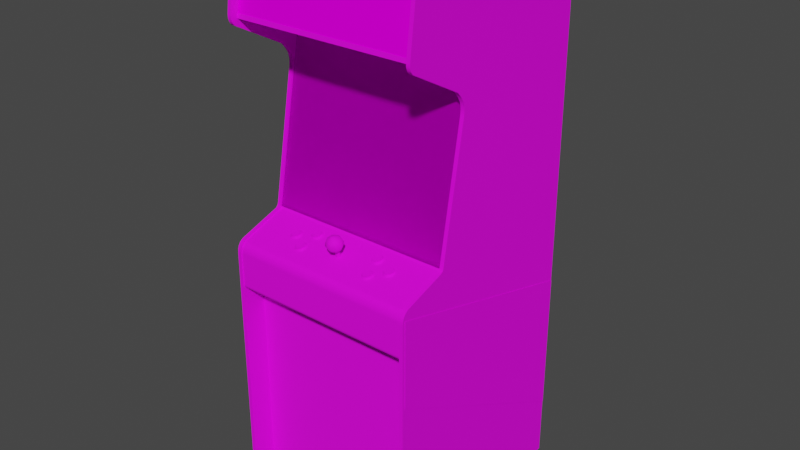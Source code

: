 # Source: sinistar.blend  (saved by Blender 2.93.20; exported with 4.5.12 LTS)
import bpy
from mathutils import Matrix  # noqa: F401  (used for matrix-valued properties, if any)

bpy.ops.wm.read_factory_settings(use_empty=True)
scene = bpy.context.scene
scene.name = 'Scene'

# ---- images (referenced by path relative to the original .blend; pixels are not part of the script)
import os
ASSET_DIR = os.environ.get("B2B_ASSET_DIR", "")  # directory of the original .blend (textures are referenced by path, not embedded)
HERE = os.path.dirname(os.path.abspath(__file__))  # packed textures are extracted next to this script under _unpacked/

def load_image(name, relpath, width, height, colorspace="sRGB"):
    """Load a texture the original file referenced (path relative to the .blend, or extracted next to this script)."""
    p = next((c for c in (os.path.join(HERE, relpath), os.path.join(ASSET_DIR, relpath)) if relpath and os.path.exists(c)), "")
    if p:
        img = bpy.data.images.load(p, check_existing=True)
        img.name = name
    else:  # same state as the original file: an image datablock whose file is absent (Cycles renders it pink)
        img = bpy.data.images.new(name, width, height)
        img.source = "FILE"
        img.filepath = "//" + (relpath or name)
    img.colorspace_settings.name = colorspace
    return img
img_sinistarmarqueemap_tiff = load_image('sinistarmarqueemap.TIFF', 'sinistarmarqueemap.TIFF', 1024, 1024, 'sRGB')
img_sinistarglassa_tiff = load_image('sinistarglassa.TIFF', 'sinistarglassa.TIFF', 1024, 1024, 'sRGB')
img_sinistarbezelmap_tiff = load_image('sinistarbezelmap.TIFF', 'sinistarbezelmap.TIFF', 1024, 1024, 'sRGB')
img_sinistartexturemap_tiff = load_image('sinistartexturemap.TIFF', 'sinistartexturemap.TIFF', 1024, 1024, 'sRGB')

# ---- materials (node trees are filled in below, after node groups)
mat_sinistarmarquee = bpy.data.materials.new('sinistarmarquee')
mat_sinistarmarquee.use_transparent_shadow = False
mat_sinistarmarquee.roughness = 0.8807
mat_sinistarmarquee.specular_intensity = 0.0
mat_sinistarglass = bpy.data.materials.new('sinistarglass')
mat_sinistarglass.use_transparent_shadow = False
mat_sinistarglass.roughness = 0.8807
mat_sinistarglass.specular_intensity = 0.0
mat_sinistarbezel = bpy.data.materials.new('sinistarbezel')
mat_sinistarbezel.use_transparent_shadow = False
mat_sinistarbezel.roughness = 0.8807
mat_sinistarbezel.specular_intensity = 0.0
mat_sinistartexture = bpy.data.materials.new('sinistartexture')
mat_sinistartexture.use_transparent_shadow = False
mat_sinistartexture.roughness = 0.8539
mat_sinistartexture.specular_intensity = 0.1765

# ---- node groups
ng_auto_smooth = bpy.data.node_groups.new('Auto Smooth', 'GeometryNodeTree')
_s = ng_auto_smooth.interface.new_socket(name='Geometry', in_out='OUTPUT', socket_type='NodeSocketGeometry')
_s = ng_auto_smooth.interface.new_socket(name='Geometry', in_out='INPUT', socket_type='NodeSocketGeometry')
_s = ng_auto_smooth.interface.new_socket(name='Angle', in_out='INPUT', socket_type='NodeSocketFloat')
_s.subtype = 'ANGLE'
_s.min_value = 0.0
_s.max_value = 3.142
ng_auto_smooth.is_modifier = True
_N = ng_auto_smooth.nodes; _L = ng_auto_smooth.links
n0 = _N.new('NodeGroupOutput'); n0.name = 'Group Output'; n0.location = (480, -100)
n1 = _N.new('NodeGroupInput'); n1.name = 'Group Input'; n1.location = (-420, -300)
n2 = _N.new('NodeGroupInput'); n2.name = 'Group Input.001'; n2.location = (-60, -100)
n3 = _N.new('GeometryNodeSetShadeSmooth'); n3.name = 'Set Shade Smooth'; n3.location = (120, -100)
n3.domain = 'EDGE'
n4 = _N.new('GeometryNodeSetShadeSmooth'); n4.name = 'Set Shade Smooth.001'; n4.location = (300, -100)
n5 = _N.new('GeometryNodeInputMeshEdgeAngle'); n5.name = 'Edge Angle'; n5.location = (-420, -220)
n6 = _N.new('GeometryNodeInputEdgeSmooth'); n6.name = 'Is Edge Smooth'; n6.location = (-60, -160)
n7 = _N.new('GeometryNodeInputShadeSmooth'); n7.name = 'Is Face Smooth'; n7.location = (-240, -340)
n8 = _N.new('FunctionNodeBooleanMath'); n8.name = 'Boolean Math'; n8.location = (-60, -220)
n9 = _N.new('FunctionNodeCompare'); n9.name = 'Compare'; n9.location = (-240, -180)
n9.operation = 'LESS_EQUAL'
_L.new(n5.outputs[0], n9.inputs[0])
_L.new(n4.outputs[0], n0.inputs[0])
_L.new(n1.outputs[1], n9.inputs[1])
_L.new(n9.outputs[0], n8.inputs[0])
_L.new(n7.outputs[0], n8.inputs[1])
_L.new(n2.outputs[0], n3.inputs[0])
_L.new(n6.outputs[0], n3.inputs[1])
_L.new(n3.outputs[0], n4.inputs[0])
_L.new(n8.outputs[0], n3.inputs[2])
n0.is_active_output = True

# ---- material node trees
mat_sinistarmarquee.use_nodes = True; mat_sinistarmarquee.node_tree.nodes.clear()
_N = mat_sinistarmarquee.node_tree.nodes; _L = mat_sinistarmarquee.node_tree.links
n0 = _N.new('ShaderNodeBsdfPrincipled'); n0.name = 'Principled BSDF'; n0.location = (10, 300)
n0.distribution = 'GGX'
n0.subsurface_method = 'BURLEY'
n0.inputs[2].default_value = 0.8807
n0.inputs[3].default_value = 1.45
n0.inputs[13].default_value = 0.0
n0.inputs[27].default_value = (0.0, 0.0, 0.0, 1.0)
n0.inputs[28].default_value = 1.0
n1 = _N.new('ShaderNodeOutputMaterial'); n1.name = 'Material Output'; n1.location = (300, 300)
n2 = _N.new('ShaderNodeTexImage'); n2.name = 'Image Texture'; n2.location = (-300, 600)
n2.image = img_sinistarmarqueemap_tiff
_L.new(n0.outputs[0], n1.inputs[0])
_L.new(n2.outputs[0], n0.inputs[0])
n1.is_active_output = True
mat_sinistarglass.use_nodes = True; mat_sinistarglass.node_tree.nodes.clear()
_N = mat_sinistarglass.node_tree.nodes; _L = mat_sinistarglass.node_tree.links
n0 = _N.new('ShaderNodeBsdfPrincipled'); n0.name = 'Principled BSDF'; n0.location = (10, 300)
n0.distribution = 'GGX'
n0.subsurface_method = 'BURLEY'
n0.inputs[2].default_value = 0.8807
n0.inputs[3].default_value = 1.45
n0.inputs[4].default_value = 0.3
n0.inputs[13].default_value = 0.0
n0.inputs[27].default_value = (0.0, 0.0, 0.0, 1.0)
n0.inputs[28].default_value = 1.0
n1 = _N.new('ShaderNodeOutputMaterial'); n1.name = 'Material Output'; n1.location = (300, 300)
n2 = _N.new('ShaderNodeTexImage'); n2.name = 'Image Texture'; n2.location = (-300, 600)
n2.image = img_sinistarglassa_tiff
_L.new(n0.outputs[0], n1.inputs[0])
_L.new(n2.outputs[0], n0.inputs[0])
n1.is_active_output = True
mat_sinistarbezel.use_nodes = True; mat_sinistarbezel.node_tree.nodes.clear()
_N = mat_sinistarbezel.node_tree.nodes; _L = mat_sinistarbezel.node_tree.links
n0 = _N.new('ShaderNodeBsdfPrincipled'); n0.name = 'Principled BSDF'; n0.location = (10, 300)
n0.distribution = 'GGX'
n0.subsurface_method = 'BURLEY'
n0.inputs[2].default_value = 0.8807
n0.inputs[3].default_value = 1.45
n0.inputs[13].default_value = 0.0
n0.inputs[27].default_value = (0.0, 0.0, 0.0, 1.0)
n0.inputs[28].default_value = 1.0
n1 = _N.new('ShaderNodeOutputMaterial'); n1.name = 'Material Output'; n1.location = (300, 300)
n2 = _N.new('ShaderNodeTexImage'); n2.name = 'Image Texture'; n2.location = (-300, 600)
n2.image = img_sinistarbezelmap_tiff
_L.new(n0.outputs[0], n1.inputs[0])
_L.new(n2.outputs[0], n0.inputs[0])
n1.is_active_output = True
mat_sinistartexture.use_nodes = True; mat_sinistartexture.node_tree.nodes.clear()
_N = mat_sinistartexture.node_tree.nodes; _L = mat_sinistartexture.node_tree.links
n0 = _N.new('ShaderNodeBsdfPrincipled'); n0.name = 'Principled BSDF'; n0.location = (10, 300)
n0.distribution = 'GGX'
n0.subsurface_method = 'BURLEY'
n0.inputs[2].default_value = 0.8539
n0.inputs[3].default_value = 1.45
n0.inputs[13].default_value = 0.1765
n0.inputs[27].default_value = (0.0, 0.0, 0.0, 1.0)
n0.inputs[28].default_value = 1.0
n1 = _N.new('ShaderNodeOutputMaterial'); n1.name = 'Material Output'; n1.location = (300, 300)
n2 = _N.new('ShaderNodeTexImage'); n2.name = 'Image Texture'; n2.location = (-300, 600)
n2.image = img_sinistartexturemap_tiff
_L.new(n0.outputs[0], n1.inputs[0])
_L.new(n2.outputs[0], n0.inputs[0])
n1.is_active_output = True

# ---- world
world_world = bpy.data.worlds.new('World'); scene.world = world_world
world_world.use_nodes = True; world_world.node_tree.nodes.clear()
_N = world_world.node_tree.nodes; _L = world_world.node_tree.links
n0 = _N.new('ShaderNodeOutputWorld'); n0.name = 'World Output'; n0.location = (300, 300)
n1 = _N.new('ShaderNodeBackground'); n1.name = 'Background'; n1.location = (10, 300)
n1.inputs[0].default_value = (0.05088, 0.05088, 0.05088, 1.0)
_L.new(n1.outputs[0], n0.inputs[0])
n0.is_active_output = True
world_world.color = (0.05088, 0.05088, 0.05088)
world_world.use_sun_shadow = False
world_world.sun_shadow_jitter_overblur = 0.0

# ---- meshes
me_sinistar = bpy.data.meshes.new('sinistar')
me_sinistar.from_pydata([(-0.02298, 0.606, 0.002061), (-0.02298, 0.5902, 0.004184), (0.0216, 0.606, 0.002061), (-0.003573, 0.1596, -0.1144), (-0.1, 0.1578, -0.1171), (-0.09879, 0.01072, -0.09346), (-0.003573, 0.01011, -0.09134), (-0.003573, 0.3021, -0.1474), (0.09165, 0.2994, -0.1487), (0.09165, 0.01072, -0.09346), (0.09286, 0.1578, -0.1171), (-0.09879, 0.2994, -0.1487), (0.1493, 0.2943, -0.1502), (0.08922, 0.3837, -0.1693), (-0.09637, -0.07935, -0.08073), (-0.003573, 0.388, -0.1693), (-0.003573, -0.08238, -0.07921), (0.08922, -0.07935, -0.08073), (-0.1488, 0.3716, -0.1678), (-0.1564, 0.2943, -0.1502), (0.1493, 0.01284, -0.09619), (-0.1588, 0.1554, -0.1205), (0.1417, 0.3716, -0.1678), (-0.09637, 0.3837, -0.1693), (-0.003573, 0.3877, -0.1696), (0.08922, 0.3834, -0.1696), (0.1517, 0.1554, -0.1205), (0.1517, 0.1551, -0.1211), (0.1493, 0.01254, -0.0965), (-0.1564, 0.01284, -0.09619), (-0.1588, 0.1551, -0.1211), (-0.1564, 0.294, -0.1505), (-0.003573, -0.08268, -0.07951), (-0.09637, -0.07935, -0.08103), (-0.09637, 0.3834, -0.1696), (-0.1488, 0.3716, -0.1681), (0.1493, 0.294, -0.1505), (-0.1488, -0.06843, -0.08376), (0.1417, -0.06813, -0.08346), (0.08922, -0.07935, -0.08103), (-0.1564, 0.01254, -0.0965), (-0.1488, -0.06813, -0.08346), (0.1417, 0.3716, -0.1681), (0.1417, -0.06843, -0.08376), (-0.3011, 0.4374, -0.155), (-0.3011, -0.1233, -0.0504), (0.2991, -0.1233, -0.0504), (0.2991, 0.4374, -0.155), (-0.3011, 0.4374, -0.1596), (-0.3011, -0.1233, -0.05495), (0.2991, -0.1233, -0.05495), (0.2991, 0.4374, -0.1596), (0.007041, -0.08087, 0.0433), (0.00977, -0.08299, 0.04997), (-0.007212, -0.08087, 0.0433), (-0.0002372, -0.07996, 0.04057), (0.01098, -0.08905, 0.05968), (-0.0002372, -0.1021, 0.06938), (-0.01024, -0.08299, 0.04997), (0.003402, -0.08087, 0.05058), (0.002189, -0.08177, 0.05301), (0.004615, -0.08329, 0.05483), (-0.0002372, -0.08602, 0.05938), (-0.002663, -0.08177, 0.05301), (-0.0002372, -0.08208, 0.05392), (0.002189, -0.08026, 0.04846), (-0.0002372, -0.07996, 0.04725), (-0.002663, -0.08026, 0.04846), (-0.003573, -0.08087, 0.05058), (-0.0002372, -0.08026, 0.05088), (-0.01843, -0.08754, 0.04846), (-0.0002372, -0.1133, 0.06847), (0.01826, -0.117, 0.05816), (0.3088, 0.589, -0.6026), (-0.3135, -1.047, -0.6026), (-0.3135, -0.1197, -0.04494), (-0.3135, 0.589, -0.6026), (-0.3011, -1.041, -0.5853), (-0.3011, 0.5711, -0.5853), (0.2991, 0.5711, -0.5853), (-0.3135, -1.047, 0.1209), (-0.3011, -1.047, 0.1209), (0.3088, -1.047, 0.1209), (0.2991, -1.041, -0.5853), (0.2991, -0.2686, -0.01826), (0.2991, 0.5857, -0.4598), (-0.3011, 0.5857, -0.4598), (-0.3011, -0.2686, -0.01826), (0.2991, -1.049, 0.0433), (0.2991, -0.3262, 0.0433), (-0.3011, -0.3262, 0.0433), (-0.3011, -1.049, 0.0433), (-0.3011, 0.3364, -0.1192), (-0.3011, -0.1124, -0.04828), (-0.3135, 0.7312, 0.05119), (0.2991, 0.7052, 0.03997), (0.2963, 0.3701, -0.09377), (-0.3135, 0.3701, -0.09377), (-0.3135, 0.4641, 0.08303), (-0.3011, 0.3701, -0.09377), (0.3106, -0.479, 0.1121), (0.3106, -0.8511, -0.6017), (0.3106, -0.392, -0.6017), (-0.3011, 0.7052, 0.03997), (-0.3011, -0.2085, 0.1173), (-0.3014, 0.4247, -0.2157), (0.2988, 0.4247, -0.2157), (0.2988, 0.4826, 0.07333), (0.3106, -0.2, 0.1121), (0.3088, -0.1245, -0.03827), (0.3088, -0.1697, 0.0985), (-0.3011, -0.1245, -0.03827), (-0.3135, -0.1697, 0.0985), (0.02706, -0.1048, 0.0427), (0.01856, -0.106, 0.0621), (-0.0245, -0.09451, 0.04634), (-0.01722, -0.08905, 0.02996), (-0.3011, -0.1242, -0.0504), (-0.3011, -0.1737, 0.09789), (0.2991, -0.1737, 0.09789), (0.2991, -0.1242, -0.0504), (0.2991, -0.3271, -0.02735), (-0.3011, -0.3271, -0.02735), (0.1362, -0.1527, 0.05786), (0.1135, -0.1488, 0.04543), (-0.1121, -0.1276, -0.01917), (-0.0002372, -0.1224, 0.0618), (-0.0002372, -0.1203, 0.02238), (-0.0002372, -0.1079, 0.01692), (0.1232, -0.1342, 0.001151), (0.1156, -0.1276, -0.01917), (-0.1385, -0.1488, 0.04543), (-0.1328, -0.1536, 0.06089), (-0.007212, -0.08511, 0.05665), (-0.1873, -0.1382, 0.01298), (0.1869, -0.1397, 0.01722), (0.176, -0.1355, 0.00479), (-0.0002372, -0.09603, 0.01722), (-0.01934, -0.09876, 0.0245), (0.1614, -0.1382, 0.01298), (-0.02723, -0.1048, 0.0427), (0.1411, -0.1606, 0.05968), (0.1444, -0.1588, 0.05422), (0.1383, -0.1549, 0.05301), (-0.1109, -0.1527, 0.03542), (-0.1161, -0.1512, 0.03148), (-0.1194, -0.15, 0.03784), (-0.1394, -0.1533, 0.04876), (-0.1385, -0.1521, 0.04452), (-0.1446, -0.1546, 0.04118), (0.02433, -0.09451, 0.04634), (-0.0002372, -0.08693, 0.02299), (0.01705, -0.08905, 0.02996), (0.1007, -0.13, -0.01128), (0.1065, -0.1351, 0.004184), (-0.01722, -0.09997, 0.06241), (0.2963, 0.589, -0.6026), (0.3088, 0.4956, 0.09455), (0.3088, 0.7194, 0.06726), (0.2963, 0.7194, 0.06726), (-0.3011, 0.4956, 0.09455), (-0.3011, 0.7194, 0.06726), (-0.1852, -0.1458, 0.0242), (-0.1873, -0.1445, 0.02056), (-0.1937, -0.1485, 0.02147), (0.1192, -0.15, 0.03784), (0.1235, -0.1494, 0.03633), (0.1226, -0.1506, 0.02905), (0.1411, -0.1527, 0.03542), (0.1359, -0.1512, 0.03148), (0.1326, -0.15, 0.03784), (0.3088, 0.3537, -0.1083), (0.2963, 0.3537, -0.1083), (0.155, -0.1485, 0.02147), (0.1587, -0.1503, 0.02723), (0.1635, -0.1458, 0.0242), (0.1835, -0.1518, 0.03148), (0.189, -0.1503, 0.02723), (0.1838, -0.1458, 0.0242), (-0.1294, -0.1506, 0.02905), (-0.1361, -0.1512, 0.03148), (-0.1328, -0.15, 0.03784), (-0.02359, -0.1151, 0.03936), (-0.01449, -0.1248, 0.03603), (-0.01024, -0.1218, 0.02632), (0.1362, -0.1561, 0.05695), (0.1226, -0.163, 0.06605), (0.1293, -0.163, 0.06605), (0.1283, -0.1576, 0.0612), (-0.3135, 0.4956, 0.09455), (0.3088, 0.3701, -0.09377), (0.3088, -0.2094, 0.1203), (0.2963, -0.1697, 0.0985), (-0.3135, -0.2094, 0.1203), (-0.3011, -0.1697, 0.0985), (0.1805, -0.1394, 0.005397), (0.1838, -0.1403, 0.008126), (0.189, -0.1421, 0.002971), (0.1714, -0.1388, 0.003881), (0.176, -0.1388, 0.003881), (0.1772, -0.14, -0.003397), (-0.1785, -0.14, -0.003397), (-0.1849, -0.1409, -0.001275), (-0.1816, -0.1394, 0.005397), (-0.1682, -0.1394, 0.005397), (-0.1649, -0.1403, 0.008126), (-0.1597, -0.1421, 0.002971), (0.1614, -0.1445, 0.02056), (0.1638, -0.1409, -0.001275), (0.1587, -0.1421, 0.002971), (0.1635, -0.1403, 0.008126), (-0.1564, -0.1442, 0.008733), (-0.1597, -0.1503, 0.02723), (-0.1564, -0.1485, 0.02147), (-0.1625, -0.1445, 0.02056), (-0.3135, 0.3537, -0.1083), (0.3088, -0.1124, -0.04828), (0.3088, 0.2979, -0.1223), (0.01826, -0.08754, 0.04846), (-0.0002372, -0.0936, 0.06605), (0.01584, -0.09663, 0.06241), (-0.127, -0.1364, -0.003701), (-0.1276, -0.1348, -0.007946), (-0.1343, -0.1382, -0.009159), (-0.1243, -0.1327, -0.02523), (-0.1297, -0.1342, -0.02129), (-0.1246, -0.1321, -0.01613), (-0.005089, -0.1264, 0.04088), (-0.006909, -0.1248, 0.03603), (-0.006909, -0.1612, 0.0242), (0.006738, -0.1248, 0.03603), (0.006738, -0.1612, 0.0242), (0.004918, -0.1627, 0.02875), (-0.1849, -0.1518, 0.03148), (-0.1785, -0.1524, 0.0336), (-0.1773, -0.1473, 0.02875), (-0.1682, -0.1467, 0.02723), (-0.1728, -0.1473, 0.02875), (-0.1716, -0.1524, 0.0336), (-0.1294, -0.163, 0.06605), (-0.1228, -0.163, 0.06605), (-0.1237, -0.1576, 0.0612), (-0.1458, -0.1567, 0.04755), (-0.1446, -0.1588, 0.05422), (-0.1385, -0.1549, 0.05301), (0.1232, -0.1436, 0.007216), (0.1283, -0.1421, 0.002971), (0.1232, -0.1376, 0.0002416), (0.1108, -0.1391, 0.004487), (0.1065, -0.1385, 0.002971), (0.1032, -0.1436, 0.007216), (-0.01661, -0.1203, 0.05513), (-0.01934, -0.1106, 0.06089), (0.01644, -0.11, 0.02359), (0.02342, -0.1151, 0.03936), (0.01917, -0.09876, 0.0245), (0.1923, -0.1442, 0.008733), (0.1863, -0.1445, 0.02056), (-0.1127, -0.1533, 0.04876), (-0.1137, -0.1549, 0.05301), (-0.1073, -0.1588, 0.05422), (-0.1194, -0.157, 0.05968), (0.1062, -0.1567, 0.04755), (0.1074, -0.1588, 0.05422), (0.1135, -0.1549, 0.05301), (0.1156, -0.1561, 0.05695), (-0.3011, -1.047, -0.6026), (0.3088, -1.047, -0.6026), (0.2963, -1.047, -0.6026), (-0.1209, -0.1312, -0.01886), (-0.1167, -0.1309, -0.02038), (-0.1179, -0.1321, -0.02766), (-0.0991, -0.1342, -0.02129), (-0.1046, -0.1327, -0.02523), (-0.1079, -0.1312, -0.01886), (-0.09576, -0.1403, -0.002488), (-0.09455, -0.1382, -0.009159), (-0.1012, -0.1348, -0.007946), (-0.1043, -0.1321, -0.01613), (-0.1018, -0.1336, -0.01219), (-0.09576, -0.1361, -0.01553), (0.1165, -0.1321, -0.02766), (0.1098, -0.1321, -0.02766), (0.1108, -0.1309, -0.02038), (0.1317, -0.1361, -0.01553), (0.1283, -0.1342, -0.02129), (0.1232, -0.1321, -0.01613), (0.1256, -0.1336, -0.01219), (0.1256, -0.1364, -0.003701), (-0.3135, -0.1124, -0.04828), (0.09984, -0.1348, -0.007946), (0.1007, -0.1336, -0.01219), (0.09438, -0.1361, -0.01553), (0.1029, -0.1321, -0.01613), (0.1065, -0.1312, -0.01886), (0.1032, -0.1327, -0.02523), (-0.1121, -0.1391, 0.004487), (-0.1167, -0.1391, 0.004487), (-0.1179, -0.1442, 0.009339), (-0.1331, -0.1403, -0.002488), (-0.1064, -0.1567, 0.04755), (-0.1158, -0.1509, 0.04057), (-0.1137, -0.1521, 0.04452), (-0.1073, -0.1546, 0.04118), (0.09802, -0.1421, 0.002971), (0.09347, -0.1382, -0.009159), (-0.01661, -0.11, 0.02359), (-0.1937, -0.1442, 0.008733), (-0.1949, -0.1464, 0.0151), (-0.1883, -0.143, 0.01631), (-0.1852, -0.1403, 0.008126), (-0.3011, 0.589, -0.6026), (-0.1285, -0.1494, 0.03633), (0.1159, -0.1512, 0.03148), (0.1108, -0.1527, 0.03542), (0.1156, -0.1509, 0.04057), (0.1135, -0.1521, 0.04452), (-0.1018, -0.1364, -0.003701), (-0.1043, -0.1376, 0.0002416), (-0.0991, -0.1421, 0.002971), (-0.1109, -0.1442, 0.009339), (0.1326, -0.157, 0.05968), (0.1283, -0.1543, 0.06241), (0.1835, -0.1409, -0.001275), (0.1638, -0.1518, 0.03148), (0.1702, -0.1524, 0.0336), (0.1714, -0.1473, 0.02875), (0.1362, -0.1509, 0.04057), (0.1383, -0.1521, 0.04452), (0.1444, -0.1546, 0.04118), (0.1393, -0.15, 0.04997), (-0.3014, 0.4965, 0.07151), (-0.3014, 0.4826, 0.07333), (0.2988, 0.4965, 0.07151), (-0.01024, -0.1282, 0.04573), (-0.3011, 0.6918, 0.04239), (0.2991, 0.6918, 0.04239), (-0.1616, -0.143, 0.01631), (-0.1616, -0.1397, 0.01722), (0.176, -0.1473, 0.02875), (0.1614, -0.1415, 0.01177), (0.1614, -0.1412, 0.02177), (-0.3011, -0.197, 0.1191), (-0.3011, -0.1861, 0.1152), (-0.3135, -0.1861, 0.1152), (0.3088, -0.1861, 0.1152), (0.3088, -0.197, 0.1191), (0.2963, -0.1861, 0.1152), (-0.1361, -0.1561, 0.05695), (-0.1328, -0.157, 0.05968), (-0.1728, -0.1436, 0.02966), (-0.127, -0.1336, -0.01219), (-0.127, -0.133, -0.002488), (-0.3011, 0.3537, -0.1083), (-0.3135, 0.3364, -0.1192), (-0.3135, 0.3161, -0.1235), (-0.3011, 0.3161, -0.1235), (0.3088, 0.7297, 0.06271), (0.2963, 0.4956, 0.09455), (0.01371, -0.1248, 0.05088), (-0.3135, 0.7315, 0.05725), (-0.3135, 0.7194, 0.06726), (-0.1773, -0.1388, 0.003881), (-0.1728, -0.1388, 0.003881), (-0.1716, -0.14, -0.003397), (-0.1816, -0.1361, 0.006307), (-0.3011, 0.4695, 0.08818), (-0.3011, 0.4641, 0.08303), (0.3088, 0.4695, 0.08818), (0.3088, 0.4641, 0.08303), (-0.3011, 0.7249, 0.06635), (-0.3135, 0.7297, 0.06271), (0.3088, 0.4759, 0.09182), (-0.3135, 0.485, 0.09455), (-0.3135, 0.4759, 0.09182), (0.2991, -0.1885, 0.1127), (-0.3011, -0.1809, 0.107), (-0.3135, -0.177, 0.1088), (-0.0002372, -0.1633, 0.03057), (-0.0002372, -0.1273, 0.0427), (0.004918, -0.1264, 0.04088), (-0.0002372, -0.1227, 0.02966), (-0.0002372, -0.1591, 0.01753), (0.004918, -0.1597, 0.01935), (0.1192, -0.1536, 0.06089), (0.1192, -0.157, 0.05968), (-0.1328, -0.1464, 0.03906), (-0.1237, -0.1461, 0.03754), (0.2991, -0.3262, 0.11), (-0.3011, -0.3226, 0.1146), (-0.1127, -0.15, 0.04997), (-0.1158, -0.1473, 0.04179), (0.1156, -0.1309, -0.02038), (0.1199, -0.1312, -0.01886), (0.1232, -0.1327, -0.02523), (0.1635, -0.137, 0.009339), (0.1672, -0.1394, 0.005397), (0.1362, -0.1473, 0.04179), (0.1383, -0.1488, 0.04543), (0.1393, -0.1533, 0.04876), (-0.1412, -0.1606, 0.05968), (-0.1361, -0.1621, 0.06392), (-0.1649, -0.1409, -0.001275), (0.1293, -0.1506, 0.02905), (0.1317, -0.1403, -0.002488), (0.1329, -0.1382, -0.009159), (0.1265, -0.1348, -0.007946), (-0.1901, -0.1503, 0.02723), (-0.1161, -0.1621, 0.06392), (-0.1109, -0.1606, 0.05968), (-0.1158, -0.1561, 0.05695), (-0.1046, -0.1436, 0.007216), (0.1923, -0.1485, 0.02147), (0.1935, -0.1464, 0.0151), (0.1869, -0.143, 0.01631), (-0.1649, -0.1518, 0.03148), (0.1108, -0.1606, 0.05968), (0.1159, -0.1621, 0.06392), (-0.1412, -0.1527, 0.03542), (-0.1297, -0.1421, 0.002971), (-0.1243, -0.1436, 0.007216), (-0.1209, -0.1385, 0.002971), (-0.1109, -0.1321, -0.02766), (0.1456, -0.1567, 0.04755), (0.09802, -0.1342, -0.02129), (0.155, -0.1442, 0.008733), (0.1538, -0.1464, 0.0151), (0.1605, -0.143, 0.01631), (0.1098, -0.1442, 0.009339), (0.1165, -0.1442, 0.009339), (0.1156, -0.1391, 0.004487), (0.1805, -0.1361, 0.006307), (0.1863, -0.1412, 0.02177), (0.1108, -0.1358, 0.0057), (-0.1194, -0.1536, 0.06089), (-0.1158, -0.1527, 0.05786), (-0.3011, -0.3174, 0.1167), (0.2991, -0.3226, 0.1146), (0.2963, -1.047, 0.1209), (0.2991, -0.1809, 0.107), (-0.1121, -0.1309, -0.02038), (-0.3008, -0.1185, -0.0507), (-0.3008, -0.1233, -0.04889), (0.2991, -0.1185, -0.0507), (0.01007, -0.1218, 0.02632), (-0.1816, -0.1433, 0.02814), (-0.1816, -0.1467, 0.02723), (-0.1018, -0.133, -0.002488), (-0.1018, -0.13, -0.01128), (0.09984, -0.1315, -0.006733), (-0.1121, -0.1358, 0.0057), (-0.1167, -0.1358, 0.0057), (0.1192, -0.1464, 0.03906), (0.1235, -0.1461, 0.03754), (0.1283, -0.1461, 0.03754), (0.3088, 0.3161, -0.1235), (0.3088, 0.3364, -0.1192), (-0.127, -0.13, -0.01128), (-0.1394, -0.15, 0.04997), (-0.1361, -0.1473, 0.04179), (-0.1649, -0.1424, 0.02541), (0.176, -0.1436, 0.02966), (0.1672, -0.1433, 0.02814), (0.1635, -0.1424, 0.02541), (0.2963, -0.197, 0.1191), (0.1838, -0.1424, 0.02541), (0.2991, -0.1257, -0.04464), (0.2991, -0.1233, -0.04889), (-0.3008, -0.1257, -0.04464), (-0.1043, -0.1342, 0.001151), (-0.1079, -0.1351, 0.004184), (-0.1079, -0.1385, 0.002971), (-0.1682, -0.1361, 0.006307), (-0.1649, -0.137, 0.009339), (-0.1625, -0.1382, 0.01298), (-0.1137, -0.1488, 0.04543), (-0.1873, -0.1415, 0.01177), (-0.1237, -0.1494, 0.03633), (0.1283, -0.1494, 0.03633), (-0.1246, -0.1376, 0.0002416), (-0.1209, -0.1351, 0.004184), (0.1863, -0.1415, 0.01177), (0.1029, -0.1376, 0.0002416), (0.1007, -0.1364, -0.003701), (0.09438, -0.1403, -0.002488), (0.1029, -0.1342, 0.001151), (0.1199, -0.1385, 0.002971), (-0.1285, -0.1576, 0.0612), (0.1235, -0.1576, 0.0612), (-0.1276, -0.1315, -0.006733), (-0.0002372, -0.1294, 0.04967), (-0.1237, -0.1543, 0.06241), (0.1156, -0.1358, 0.0057), (0.1135, -0.1515, 0.05422), (-0.1012, -0.1315, -0.006733), (-0.1209, -0.1279, -0.01765), (0.1232, -0.1288, -0.01492), (0.1256, -0.13, -0.01128), (0.1265, -0.1315, -0.006733), (0.1838, -0.137, 0.009339), (0.1065, -0.1279, -0.01765), (0.1672, -0.1361, 0.006307), (-0.3011, 0.485, 0.09455), (-0.3011, 0.4759, 0.09182), (-0.01328, -0.08359, 0.03603), (-0.0002372, -0.08177, 0.03087), (0.0128, -0.08359, 0.03603), (0.1772, -0.1524, 0.0336), (0.1805, -0.1467, 0.02723), (-0.1552, -0.1464, 0.0151), (-0.1625, -0.1415, 0.01177), (-0.1901, -0.1421, 0.002971), (-0.1331, -0.1361, -0.01553), (0.1702, -0.14, -0.003397), (-0.1228, -0.1506, 0.02905), (0.1074, -0.1546, 0.04118), (0.1126, -0.1533, 0.04876), (0.1359, -0.1621, 0.06392), (-0.01328, -0.09178, 0.06089), (0.2991, -0.2085, 0.1173), (0.2991, -0.1985, 0.1158), (-0.3011, -0.1985, 0.1158), (-0.3135, -0.1245, -0.03827), (0.2963, -0.1197, -0.04494), (0.2963, -0.1245, -0.03827), (0.1672, -0.1467, 0.02723), (-0.1649, -0.1458, 0.0242), (0.2963, 0.4641, 0.08303), (-0.1361, -0.1509, 0.04057), (0.004918, -0.1233, 0.03148), (-0.005089, -0.1597, 0.01935), (-0.005089, -0.1233, 0.03148), (-0.005089, -0.1627, 0.02875), (0.2963, -0.1124, -0.04828), (0.2963, 0.7249, 0.06635), (0.2963, 0.7297, 0.06271), (0.2963, -0.177, 0.1088), (0.2963, 0.3364, -0.1192), (-0.3011, 0.7297, 0.06271), (0.3088, 0.7249, 0.06635), (0.3088, 0.7315, 0.05725), (-0.3011, -0.177, 0.1088), (0.3088, -0.177, 0.1088), (-0.3011, -0.3262, 0.11), (-0.3135, 0.2979, -0.1223), (-0.3011, 0.2979, -0.1223), (0.2963, 0.3161, -0.1235), (0.2963, 0.2979, -0.1223), (0.1235, -0.1543, 0.06241), (-0.1873, -0.1412, 0.02177), (-0.1773, -0.1436, 0.02966), (-0.1728, -0.1355, 0.00479), (0.1007, -0.133, -0.002488), (0.1199, -0.1279, -0.01765), (-0.1137, -0.1515, 0.05422), (-0.1246, -0.1342, 0.001151), (-0.1043, -0.1288, -0.01492), (-0.1385, -0.1515, 0.05422), (0.01007, -0.1282, 0.04573), (0.01432, -0.1248, 0.03603), (-0.3011, -0.1197, -0.04494), (0.3088, -0.1197, -0.04494), (-0.3011, -0.1885, 0.1127), (-0.3135, -0.197, 0.1191), (-0.3011, -0.2094, 0.1203), (0.2963, -0.2094, 0.1203), (0.3088, 0.485, 0.09455), (0.2963, 0.4759, 0.09182), (0.1805, -0.1433, 0.02814), (0.1326, -0.1536, 0.06089), (0.1199, -0.1351, 0.004184), (0.1126, -0.15, 0.04997), (0.1605, -0.1397, 0.01722), (0.1863, -0.1382, 0.01298), (0.1156, -0.1473, 0.04179), (0.1108, -0.1276, -0.01917), (0.1156, -0.1527, 0.05786), (-0.1625, -0.1412, 0.02177), (-0.1285, -0.1461, 0.03754), (-0.1773, -0.1355, 0.00479), (-0.1883, -0.1397, 0.01722), (-0.1246, -0.1288, -0.01492), (0.1029, -0.1288, -0.01492), (-0.1285, -0.1543, 0.06241), (0.1326, -0.1464, 0.03906), (-0.1194, -0.1464, 0.03906), (0.1714, -0.1355, 0.00479), (0.1256, -0.133, -0.002488), (-0.1852, -0.137, 0.009339), (-0.1682, -0.1433, 0.02814), (-0.1167, -0.1276, -0.01917), (0.1383, -0.1515, 0.05422), (0.1714, -0.1436, 0.02966), (-0.3011, -0.3271, 0.1046), (0.2991, -0.3271, 0.1046), (-0.1079, -0.1279, -0.01765), (-0.1361, -0.1527, 0.05786), (-0.1852, -0.1424, 0.02541), (0.2963, 0.7312, 0.05119), (0.2963, 0.7315, 0.05725), (-0.3135, 0.4695, 0.08818), (0.2963, 0.4695, 0.08818), (0.2963, 0.485, 0.09455), (0.2991, -0.3174, 0.1167), (0.2991, -0.3119, 0.1173), (-0.3011, -0.3119, 0.1173), (-0.3011, 0.7315, 0.05725), (-0.3011, 0.7312, 0.05119), (-0.3135, 0.7249, 0.06635), (0.3088, 0.7312, 0.05119), (-0.3008, 0.4935, 0.06999), (0.2994, 0.4935, 0.06999), (0.2994, 0.7027, 0.03966), (-0.3008, 0.7027, 0.03966)], [], [(0, 1, 2), (10, 3, 6, 9), (23, 15, 24, 34), (7, 11, 4, 3), (229, 532, 227, 228), (4, 21, 29, 5), (351, 222, 489, 457), (9, 6, 16, 17), (589, 350, 237, 236), (22, 13, 8, 12), (11, 19, 21, 4), (338, 577, 214, 337), (293, 291, 153, 582), (13, 15, 7, 8), (167, 313, 165, 166), (151, 116, 504, 505), (17, 38, 20, 9), (378, 232, 380, 379), (21, 19, 31, 30), (60, 59, 65, 69), (65, 66, 67, 69), (17, 16, 32), (33, 32, 16), (18, 23, 34), (15, 13, 25, 24), (29, 21, 30, 40), (40, 37, 41, 29), (19, 18, 35, 31), (16, 14, 33), (37, 33, 14), (38, 17, 39), (32, 39, 17), (26, 20, 28, 27), (42, 25, 13), (34, 35, 18), (14, 41, 37), (13, 22, 42), (39, 43, 38), (159, 358, 157, 158), (119, 120, 117, 118), (558, 559, 254, 359), (504, 70, 58, 54), (56, 218, 53), (219, 57, 220, 56), (218, 506, 52, 53), (59, 60, 61), (62, 61, 60), (63, 64, 69), (64, 60, 69), (67, 68, 69), (36, 42, 22, 12), (68, 63, 69), (20, 38, 43, 28), (267, 73, 561), (268, 523, 156), (74, 75, 76), (266, 311, 560), (388, 437, 389, 543), (74, 80, 193), (266, 564, 81), (268, 438, 565), (267, 191, 82), (50, 51, 48, 49), (79, 83, 77, 78), (73, 609, 456), (73, 217, 216), (533, 547, 156), (537, 598, 156), (311, 607, 92), (311, 545, 93), (289, 544, 76), (354, 94, 76), (607, 311, 76, 94), (96, 527, 598), (609, 369, 190), (97, 98, 94), (607, 367, 99), (490, 558, 359, 126), (521, 104, 519, 520), (161, 370, 608, 361), (267, 109, 110), (268, 192, 524), (266, 111, 194), (74, 112, 522), (518, 219, 62, 133), (152, 150, 113, 255), (375, 439, 376, 562), (111, 560, 75, 522), (206, 402, 204, 205), (129, 130, 153, 154), (72, 254, 113, 114), (150, 220, 114, 113), (129, 498, 130), (124, 384, 123, 454), (220, 150, 218, 56), (506, 505, 55, 52), (139, 462, 465, 136), (465, 135, 136), (252, 71, 57, 155), (175, 207, 173, 174), (435, 390, 387), (469, 480, 450), (421, 479, 419, 420), (315, 165, 313, 314), (328, 399, 423, 329), (72, 114, 71, 126), (116, 151, 137, 138), (200, 513, 198, 199), (505, 506, 152, 151), (252, 140, 182, 251), (520, 375, 562, 521), (194, 111, 522, 112), (535, 534, 539, 357), (612, 613, 610, 611), (187, 517, 321, 188), (181, 312, 179, 180), (146, 301, 144, 145), (609, 171, 456), (172, 96, 598), (607, 353, 92), (215, 97, 94), (164, 407, 162, 163), (291, 293, 424, 292), (145, 514, 477, 146), (334, 490, 126, 251), (559, 444, 253, 254), (140, 138, 306, 182), (594, 388, 543, 593), (439, 119, 118, 376), (343, 541, 377, 344), (46, 47, 44, 45), (189, 373, 502, 160), (191, 346, 464, 565), (399, 143, 142, 423), (364, 201, 362, 363), (396, 198, 513, 208), (250, 428, 248, 249), (202, 511, 310, 203), (196, 481, 256, 197), (177, 412, 257, 178), (361, 189, 160, 161), (601, 527, 369, 368), (564, 342, 563, 193), (538, 606, 360, 371), (70, 518, 133, 58), (505, 504, 54, 55), (277, 317, 275, 276), (207, 427, 426, 173), (230, 380, 232, 231), (473, 474, 510, 205), (228, 531, 530, 229), (231, 383, 529, 230), (326, 525, 324, 325), (528, 181, 180, 418), (188, 488, 186, 187), (406, 288, 404, 405), (349, 348, 400, 401), (429, 245, 486, 430), (309, 476, 307, 308), (155, 115, 140, 252), (70, 504, 116, 115), (255, 137, 151, 152), (5, 29, 41, 14), (394, 281, 392, 393), (483, 290, 305, 484), (401, 239, 487, 349), (197, 323, 195, 196), (143, 185, 141, 142), (455, 456, 537, 546), (540, 609, 598, 599), (273, 422, 440, 274), (226, 269, 224, 225), (526, 236, 415, 212), (238, 415, 236, 237), (166, 478, 403, 167), (225, 512, 351, 226), (67, 66, 55, 54), (479, 221, 299, 419), (264, 516, 262, 263), (393, 286, 285, 394), (237, 235, 234, 238), (223, 299, 221, 222), (185, 321, 517, 141), (128, 253, 444, 127), (427, 340, 425, 426), (203, 362, 201, 202), (329, 168, 327, 328), (286, 287, 284, 285), (246, 404, 288, 247), (240, 408, 261, 241), (123, 384, 322), (510, 337, 509, 211), (170, 327, 168, 169), (314, 515, 316, 315), (330, 397, 454), (217, 455, 546, 547), (182, 306, 184, 183), (488, 188, 322, 548), (222, 351, 512, 223), (338, 473, 551), (298, 320, 296, 297), (476, 310, 511, 307), (139, 341, 462), (266, 343, 342), (565, 438, 82, 191), (267, 345, 346), (319, 275, 317, 318), (582, 500, 294, 293), (460, 445, 350), (339, 508, 568, 461), (280, 272, 278, 279), (457, 352, 480), (158, 539, 534, 159), (344, 563, 342, 343), (355, 354, 76), (461, 592, 326, 339), (546, 537, 156), (107, 333, 331, 332), (542, 110, 192, 536), (358, 159, 598), (254, 72, 359), (126, 359, 72), (289, 75, 560, 93), (189, 361, 94), (270, 440, 422, 271), (551, 365, 134), (607, 366, 367), (235, 237, 350, 550), (609, 368, 369), (171, 190, 96, 172), (356, 92, 354, 355), (607, 161, 160), (297, 296, 450, 451), (609, 158, 157), (567, 602, 598), (382, 530, 531, 381), (374, 373, 94), (372, 566, 602, 567), (458, 131, 148, 147), (447, 469, 318, 317), (268, 536, 192), (541, 194, 112, 377), (74, 377, 112), (109, 561, 523, 524), (204, 363, 551, 472), (379, 227, 532, 378), (567, 601, 368, 372), (503, 502, 373, 374), (385, 488, 548, 384), (349, 487, 583, 132), (9, 20, 26, 10), (147, 244, 557, 458), (390, 391, 387), (294, 283, 282, 295), (125, 595, 274, 440), (3, 10, 8, 7), (10, 26, 12, 8), (213, 509, 337, 214), (210, 396, 208, 209), (241, 487, 239, 240), (205, 510, 211, 206), (295, 424, 293, 294), (325, 507, 339, 326), (385, 265, 416, 417), (249, 482, 304, 250), (446, 162, 407, 233), (318, 471, 411, 319), (274, 278, 272, 273), (516, 316, 515, 262), (199, 195, 323, 200), (71, 252, 251, 126), (499, 573, 481, 196), (596, 557, 244, 348), (470, 450, 296, 471), (569, 322, 188, 321), (591, 123, 185, 143), (56, 62, 219), (86, 87, 84, 85), (440, 270, 590, 125), (609, 73, 156, 598), (138, 140, 115, 116), (74, 76, 311, 266), (139, 395, 210, 340), (592, 462, 525, 326), (556, 448, 279, 278), (221, 479, 555, 352), (597, 549, 163, 162), (390, 554, 259, 258), (104, 605, 604, 519), (247, 288, 587, 129), (386, 578, 312, 181), (311, 92, 356), (73, 456, 455), (132, 596, 348, 349), (358, 602, 566, 157), (316, 516, 571, 124), (496, 497, 287, 286), (269, 226, 581, 495), (395, 501, 396, 210), (398, 330, 399, 328), (165, 315, 574, 452), (427, 207, 341, 572), (90, 91, 88, 89), (435, 434, 261, 410), (74, 563, 344), (268, 464, 347), (453, 454, 478, 166), (310, 476, 134, 588), (580, 134, 476, 309), (446, 235, 550, 445), (268, 156, 73, 267), (175, 525, 462, 463), (576, 493, 264, 265), (5, 6, 3, 4), (283, 294, 500, 575), (460, 589, 236, 526), (330, 591, 143, 399), (406, 287, 497, 498), (431, 499, 196, 195), (302, 301, 391, 475), (78, 103, 95, 79), (397, 398, 328, 327), (508, 339, 507, 176), (128, 306, 138, 137), (430, 248, 428, 429), (312, 477, 514, 179), (255, 113, 254, 253), (474, 338, 337, 510), (169, 403, 478, 170), (166, 165, 452, 453), (260, 300, 258, 259), (387, 585, 146, 477), (471, 318, 469, 470), (148, 528, 418, 149), (454, 584, 170, 478), (214, 526, 212, 213), (410, 259, 554, 435), (435, 387, 131, 132), (495, 590, 270, 269), (303, 144, 301, 302), (451, 480, 421, 297), (417, 186, 488, 385), (259, 410, 409, 260), (14, 16, 6, 5), (384, 576, 265, 385), (448, 494, 277, 279), (570, 492, 430, 486), (63, 68, 58, 133), (586, 136, 199, 198), (435, 132, 491), (129, 154, 492), (124, 493, 384), (352, 489, 222, 221), (469, 494, 125), (125, 495, 457), (278, 274, 595, 556), (498, 496, 130), (449, 153, 291, 290), (135, 499, 136), (457, 581, 226, 351), (130, 500, 153), (136, 501, 139), (609, 566, 372), (607, 502, 503), (183, 334, 251, 182), (150, 152, 506, 218), (115, 155, 518, 70), (114, 220, 57, 71), (127, 184, 306, 128), (267, 110, 542), (266, 194, 541), (219, 518, 155, 57), (363, 204, 402, 364), (243, 400, 348, 244), (302, 258, 300, 303), (279, 277, 276, 280), (413, 256, 481, 414), (283, 392, 281, 282), (287, 406, 405, 284), (410, 261, 408, 409), (371, 608, 370, 538), (53, 61, 56), (62, 56, 61), (74, 522, 75), (357, 540, 599, 535), (268, 524, 523), (491, 583, 487, 241), (98, 600, 94), (247, 486, 245, 246), (471, 296, 320, 411), (271, 224, 269, 270), (414, 257, 412, 413), (484, 304, 482, 483), (163, 309, 308, 164), (235, 446, 233, 234), (209, 425, 340, 210), (525, 175, 174, 324), (137, 255, 253, 128), (178, 508, 176, 177), (244, 147, 242, 243), (263, 416, 265, 264), (460, 551, 134, 445), (297, 421, 420, 298), (292, 305, 290, 291), (527, 601, 598), (19, 11, 23, 18), (457, 480, 469, 125), (149, 242, 147, 148), (311, 93, 560), (477, 312, 578, 387), (73, 216, 561), (442, 468, 466, 467), (607, 99, 353), (609, 190, 171), (608, 371, 360), (534, 535, 599), (268, 347, 536), (98, 97, 99, 367), (537, 172, 598), (354, 215, 94), (74, 344, 377), (467, 443, 441, 442), (606, 538, 370), (540, 357, 539), (266, 541, 343), (267, 542, 345), (577, 460, 526, 214), (317, 277, 494, 447), (485, 552, 483, 482), (321, 185, 123, 569), (124, 574, 315, 316), (135, 432, 257, 414), (475, 390, 258, 302), (432, 465, 178, 257), (205, 204, 472, 473), (346, 345, 347, 464), (544, 355, 76), (575, 130, 392, 283), (547, 546, 156), (600, 98, 367, 366), (215, 354, 92, 353), (384, 548, 322), (123, 330, 454), (501, 395, 139), (387, 386, 131), (193, 80, 81, 564), (134, 549, 445), (460, 338, 551), (353, 99, 97, 215), (445, 550, 350), (136, 431, 195, 199), (473, 472, 551), (465, 462, 461), (153, 552, 154), (386, 459, 131), (330, 398, 397), (496, 553, 130), (435, 554, 390), (352, 555, 480), (494, 556, 125), (286, 393, 553, 496), (454, 452, 124), (584, 397, 327, 170), (131, 557, 132), (60, 64, 62), (52, 55, 66, 65), (54, 58, 68, 67), (27, 36, 12, 26), (64, 63, 133, 62), (65, 59, 53, 52), (102, 108, 100, 101), (266, 560, 111), (267, 561, 109), (605, 436, 603, 604), (61, 53, 59), (311, 356, 545), (523, 533, 156), (73, 455, 217), (75, 289, 76), (131, 459, 528, 148), (345, 542, 536, 347), (501, 586, 198, 396), (433, 154, 249, 248), (15, 23, 11, 7), (572, 139, 340, 427), (585, 391, 301, 146), (463, 341, 207, 175), (130, 553, 393, 392), (94, 360, 606, 607), (573, 135, 414, 481), (445, 597, 162, 446), (290, 483, 552, 449), (129, 570, 486, 247), (465, 568, 508, 178), (549, 580, 309, 163), (437, 603, 436, 389), (480, 555, 479, 421), (154, 485, 482, 249), (498, 587, 288, 406), (493, 571, 516, 264), (588, 365, 203, 310), (434, 491, 241, 261), (362, 203, 365, 579), (336, 95, 103, 335), (74, 193, 563), (544, 289, 93, 545), (268, 565, 464), (547, 533, 216, 217), (607, 160, 502), (533, 523, 561, 216), (609, 157, 566), (545, 356, 355, 544), (607, 503, 366), (181, 528, 459, 386), (609, 372, 368), (374, 600, 366, 503), (465, 461, 568), (123, 322, 569), (338, 474, 473), (129, 492, 570), (341, 463, 462), (494, 448, 556), (124, 571, 493), (154, 433, 492), (435, 491, 434), (139, 572, 341), (135, 573, 499), (452, 574, 124), (130, 575, 500), (493, 576, 384), (460, 577, 338), (387, 578, 386), (469, 450, 470), (480, 451, 450), (551, 579, 365), (134, 580, 549), (390, 475, 391), (131, 458, 557), (552, 485, 154), (495, 581, 457), (469, 447, 494), (153, 449, 552), (500, 582, 153), (499, 431, 136), (498, 497, 496), (132, 583, 491), (457, 489, 352), (397, 584, 454), (391, 585, 387), (136, 586, 501), (129, 587, 498), (365, 588, 134), (460, 350, 589), (125, 590, 495), (123, 591, 330), (454, 453, 452), (462, 592, 461), (172, 537, 456, 171), (556, 595, 125), (557, 596, 132), (549, 597, 445), (465, 432, 135), (159, 599, 598), (593, 122, 121, 594), (600, 374, 94), (601, 567, 598), (266, 342, 564), (602, 358, 598), (267, 346, 191), (373, 189, 94), (110, 109, 524, 192), (607, 606, 161), (579, 551, 363, 362), (361, 608, 360), (527, 96, 190, 369), (159, 534, 599), (106, 107, 332, 105), (540, 539, 158), (361, 360, 94), (609, 540, 158), (606, 370, 161), (381, 529, 383, 382), (492, 433, 248, 430)])
me_sinistar.polygons.foreach_set('use_smooth', [True] * 583)
me_sinistar.polygons.foreach_set('material_index', [0, 0, 0, 0, 3, 0, 3, 0, 3, 0, 0, 3, 3, 0, 3, 3, 0, 3, 0, 3, 3, 0, 0, 0, 0, 0, 0, 0, 0, 0, 0, 0, 0, 0, 0, 0, 0, 0, 3, 3, 3, 3, 3, 3, 3, 3, 3, 3, 3, 3, 0, 3, 0, 3, 3, 3, 3, 3, 3, 3, 3, 3, 2, 3, 3, 3, 3, 3, 3, 3, 3, 3, 3, 3, 3, 3, 3, 3, 3, 3, 3, 3, 3, 3, 3, 3, 3, 3, 3, 3, 3, 3, 3, 3, 3, 3, 3, 3, 3, 3, 3, 3, 3, 3, 3, 3, 3, 3, 3, 3, 3, 3, 3, 0, 3, 3, 3, 3, 3, 3, 3, 3, 3, 3, 3, 3, 3, 3, 3, 3, 1, 3, 3, 3, 3, 3, 3, 3, 3, 3, 3, 3, 3, 3, 3, 3, 3, 3, 3, 3, 3, 3, 3, 3, 3, 3, 3, 3, 3, 3, 3, 3, 0, 3, 3, 3, 3, 3, 3, 3, 3, 3, 3, 3, 3, 3, 3, 3, 3, 3, 3, 3, 3, 3, 3, 3, 3, 3, 3, 3, 3, 3, 3, 3, 3, 3, 3, 3, 3, 3, 3, 3, 3, 3, 3, 3, 3, 3, 3, 3, 3, 3, 3, 3, 3, 3, 3, 3, 3, 3, 3, 3, 3, 3, 3, 3, 3, 3, 3, 3, 3, 3, 3, 3, 3, 3, 3, 3, 3, 3, 3, 3, 3, 3, 3, 3, 3, 3, 3, 3, 0, 3, 3, 3, 3, 0, 0, 3, 3, 3, 3, 3, 3, 3, 3, 3, 3, 3, 3, 3, 3, 3, 3, 3, 3, 3, 3, 3, 3, 3, 3, 3, 3, 3, 3, 3, 3, 3, 3, 3, 3, 3, 3, 3, 3, 3, 3, 3, 3, 3, 3, 3, 3, 3, 3, 3, 3, 3, 3, 3, 3, 3, 3, 0, 3, 3, 3, 3, 3, 3, 3, 3, 3, 3, 3, 3, 3, 3, 3, 3, 3, 3, 3, 3, 3, 3, 3, 3, 3, 3, 3, 3, 3, 0, 3, 3, 3, 3, 3, 3, 3, 3, 3, 3, 3, 3, 3, 3, 3, 3, 3, 3, 3, 3, 3, 3, 3, 3, 3, 3, 3, 3, 3, 3, 3, 3, 3, 3, 3, 3, 3, 3, 3, 3, 3, 3, 3, 3, 3, 3, 3, 3, 3, 3, 3, 3, 3, 3, 3, 3, 3, 3, 3, 3, 3, 0, 3, 3, 3, 3, 3, 3, 3, 3, 3, 3, 3, 3, 3, 3, 3, 3, 3, 3, 3, 3, 3, 3, 3, 3, 3, 3, 3, 3, 3, 3, 3, 3, 3, 3, 3, 3, 3, 3, 3, 3, 3, 3, 3, 3, 3, 3, 3, 3, 3, 3, 3, 3, 3, 3, 3, 3, 3, 3, 3, 3, 3, 0, 3, 3, 3, 3, 3, 3, 3, 3, 3, 3, 3, 3, 3, 3, 3, 0, 3, 3, 3, 3, 3, 3, 3, 3, 3, 3, 3, 3, 3, 3, 3, 3, 3, 3, 3, 3, 3, 3, 3, 3, 3, 3, 3, 3, 3, 3, 3, 3, 3, 3, 3, 3, 3, 3, 3, 3, 3, 3, 3, 3, 3, 3, 3, 3, 3, 3, 3, 3, 3, 3, 3, 3, 3, 3, 3, 3, 3, 3, 3, 3, 3, 3, 3, 3, 3, 3, 3, 3, 3, 3, 3, 3, 3, 3, 3, 3, 3, 3, 3, 3, 3, 3, 3, 3, 3, 3, 3, 3, 3, 3, 3, 3, 3, 3, 3])
_uv = me_sinistar.uv_layers.new(name='UVMap')
_uv.uv.foreach_set('vector', [-0.000458, 1.0, -0.000458, -0.000458, 1.0, 1.0, 0.7778, 0.5, 0.5, 0.5, 0.5, 0.2222, 0.7753, 0.2247, 0.2323, 0.9404, 0.5, 0.9479, 0.5, 0.9479, 0.2323, 0.9404, 0.5, 0.7778, 0.2247, 0.7753, 0.2222, 0.5, 0.5, 0.5, 0.9829, 0.6777, 0.9829, 0.6777, 0.9829, 0.6777, 0.9829, 0.6777, 0.2222, 0.5, 0.05209, 0.5, 0.0596, 0.2323, 0.2247, 0.2247, 0.9229, 0.5475, 0.9229, 0.5375, 0.9229, 0.5375, 0.9229, 0.5475, 0.7753, 0.2247, 0.5, 0.2222, 0.5, 0.05209, 0.7677, 0.0596, 0.8703, 0.5125, 0.8603, 0.51, 0.8603, 0.51, 0.8703, 0.5125, 0.9204, 0.9204, 0.7677, 0.9404, 0.7753, 0.7753, 0.9404, 0.7677, 0.2247, 0.7753, 0.0596, 0.7677, 0.05209, 0.5, 0.2222, 0.5, 0.8828, 0.5375, 0.8803, 0.5275, 0.8803, 0.5275, 0.8828, 0.5375, 0.9279, 0.5551, 0.9229, 0.5475, 0.9229, 0.5475, 0.9279, 0.5551, 0.7677, 0.9404, 0.5, 0.9479, 0.5, 0.7778, 0.7753, 0.7753, 0.7527, 0.5801, 0.7377, 0.5751, 0.7452, 0.5626, 0.7552, 0.5651, 0.9904, 0.6652, 0.9904, 0.6652, 0.9904, 0.6652, 0.9904, 0.6652, 0.7677, 0.0596, 0.9204, 0.07961, 0.9404, 0.2323, 0.7753, 0.2247, 0.9829, 0.6777, 0.9829, 0.6777, 0.9829, 0.6777, 0.9829, 0.6777, 0.05209, 0.5, 0.0596, 0.7677, 0.0596, 0.7677, 0.05209, 0.5, 0.9904, 0.6652, 0.9904, 0.6652, 0.9904, 0.6652, 0.9904, 0.6652, 0.9904, 0.6652, 0.9904, 0.6652, 0.9904, 0.6652, 0.9904, 0.6652, 0.7677, 0.0596, 0.5, 0.05209, 0.5, 0.05209, 0.2323, 0.0596, 0.5, 0.05209, 0.5, 0.05209, 0.07961, 0.9204, 0.2323, 0.9404, 0.2323, 0.9404, 0.5, 0.9479, 0.7677, 0.9404, 0.7677, 0.9404, 0.5, 0.9479, 0.0596, 0.2323, 0.05209, 0.5, 0.05209, 0.5, 0.0596, 0.2323, 0.0596, 0.2323, 0.07961, 0.07961, 0.07961, 0.07961, 0.0596, 0.2323, 0.0596, 0.7677, 0.07961, 0.9204, 0.07961, 0.9204, 0.0596, 0.7677, 0.5, 0.05209, 0.2323, 0.0596, 0.2323, 0.0596, 0.07961, 0.07961, 0.2323, 0.0596, 0.2323, 0.0596, 0.9204, 0.07961, 0.7677, 0.0596, 0.7677, 0.0596, 0.5, 0.05209, 0.7677, 0.0596, 0.7677, 0.0596, 0.9479, 0.5, 0.9404, 0.2323, 0.9404, 0.2323, 0.9479, 0.5, 0.9204, 0.9204, 0.7677, 0.9404, 0.7677, 0.9404, 0.2323, 0.9404, 0.07961, 0.9204, 0.07961, 0.9204, 0.2323, 0.0596, 0.07961, 0.07961, 0.07961, 0.07961, 0.7677, 0.9404, 0.9204, 0.9204, 0.9204, 0.9204, 0.7677, 0.0596, 0.9204, 0.07961, 0.9204, 0.07961, 0.6526, -0.09054, 0.6526, -0.09054, 0.6526, -0.09054, 0.6526, -0.09054, 0.998, 0.8653, 0.998, 0.998, 0.51, 0.998, 0.51, 0.8653, 0.9904, 0.6652, 0.9904, 0.6652, 0.9904, 0.6652, 0.9904, 0.6652, 0.9904, 0.6652, 0.9904, 0.6652, 0.9904, 0.6652, 0.9904, 0.6652, 0.9904, 0.6652, 0.9904, 0.6652, 0.9904, 0.6652, 0.9904, 0.6652, 0.9904, 0.6652, 0.9904, 0.6652, 0.9904, 0.6652, 0.9904, 0.6652, 0.9904, 0.6652, 0.9904, 0.6652, 0.9904, 0.6652, 0.9904, 0.6652, 0.9904, 0.6652, 0.9904, 0.6652, 0.9904, 0.6652, 0.9904, 0.6652, 0.9904, 0.6652, 0.9904, 0.6652, 0.9904, 0.6652, 0.9904, 0.6652, 0.9904, 0.6652, 0.9904, 0.6652, 0.9904, 0.6652, 0.9904, 0.6652, 0.9904, 0.6652, 0.9904, 0.6652, 0.9404, 0.7677, 0.9204, 0.9204, 0.9204, 0.9204, 0.9404, 0.7677, 0.9904, 0.6652, 0.9904, 0.6652, 0.9904, 0.6652, 0.9404, 0.2323, 0.9204, 0.07961, 0.9204, 0.07961, 0.9404, 0.2323, 0.002044, -0.000458, 0.002044, 0.6852, 0.3073, 0.3899, 0.7552, 0.9304, 0.7552, 0.9304, 0.7552, 0.9304, 0.004547, 0.004547, 0.3073, 0.3924, 0.004547, 0.6877, 0.7552, 0.9304, 0.7552, 0.9304, 0.7552, 0.9304, 0.998, 0.7302, 0.998, 0.7327, 0.51, 0.7327, 0.51, 0.7302, 0.004547, 0.004547, 0.3974, 0.004547, 0.3974, 0.3549, 0.7552, 0.9304, 0.7552, 0.9304, 0.7552, 0.9304, 0.7552, 0.9304, 0.7552, 0.9304, 0.7552, 0.9304, 0.002044, -0.000458, 0.3974, 0.3524, 0.3974, -0.000458, -0.000458, -0.000458, 1.0, -0.000458, 1.0, 1.0, -0.000458, 1.0, 0.6652, 0.5551, 0.6652, 0.6576, 0.6326, 0.6576, 0.6326, 0.5551, 0.002044, 0.6852, 0.3599, 0.7452, 0.2648, 0.5801, 0.002044, 0.6852, 0.2648, 0.5651, 0.3048, 0.3924, 0.7552, 0.9304, 0.7552, 0.9304, 0.7552, 0.9304, 0.7552, 0.9304, 0.7552, 0.9304, 0.7552, 0.9304, 0.7552, 0.9304, 0.7552, 0.9304, 0.7552, 0.9304, 0.7552, 0.9304, 0.7552, 0.9304, 0.7552, 0.9304, 0.3048, 0.3949, 0.2648, 0.5651, 0.004547, 0.6877, 0.2673, 0.5826, 0.3599, 0.7477, 0.004547, 0.6877, 0.6526, -0.09054, 0.6526, -0.09054, 0.6526, -0.09054, 0.6526, -0.09054, 0.7552, 0.9304, 0.7552, 0.9304, 0.7552, 0.9304, 0.3599, 0.7452, 0.3749, 0.6326, 0.2798, 0.5951, 0.2823, 0.5951, 0.3774, 0.6351, 0.3599, 0.7477, 0.7552, 0.9304, 0.7552, 0.9304, 0.7552, 0.9304, 0.9904, 0.6652, 0.9904, 0.6652, 0.9904, 0.6652, 0.9904, 0.6652, 0.51, 0.8428, 0.51, 0.8353, 0.998, 0.8353, 0.998, 0.8428, 0.6526, -0.09054, 0.6526, -0.09054, 0.6526, -0.09054, 0.6526, -0.09054, 0.002044, -0.000458, 0.3098, 0.3874, 0.3849, 0.3674, 0.7552, 0.9304, 0.7552, 0.9304, 0.7552, 0.9304, 0.7552, 0.9304, 0.7552, 0.9304, 0.7552, 0.9304, 0.004547, 0.004547, 0.3849, 0.3699, 0.3123, 0.3899, 0.9904, 0.6652, 0.9904, 0.6652, 0.9904, 0.6652, 0.9904, 0.6652, 0.9904, 0.6652, 0.9904, 0.6652, 0.9904, 0.6652, 0.9904, 0.6652, 0.998, 0.8503, 0.998, 0.8578, 0.51, 0.8578, 0.51, 0.8503, 0.6526, -0.09054, 0.6526, -0.09054, 0.6526, -0.09054, 0.6526, -0.09054, 0.8879, 0.5651, 0.8753, 0.5726, 0.8703, 0.5626, 0.8778, 0.5551, 0.9729, 0.5175, 0.9554, 0.5651, 0.9229, 0.5475, 0.9354, 0.5125, 0.9904, 0.6652, 0.9904, 0.6652, 0.9904, 0.6652, 0.9904, 0.6652, 0.9904, 0.6652, 0.9904, 0.6652, 0.9904, 0.6652, 0.9904, 0.6652, 0.9729, 0.5175, 0.9804, 0.5375, 0.9554, 0.5651, 0.7327, 0.5475, 0.7452, 0.5125, 0.7803, 0.52, 0.7652, 0.5651, 0.9904, 0.6652, 0.9904, 0.6652, 0.9904, 0.6652, 0.9904, 0.6652, 0.9904, 0.6652, 0.9904, 0.6652, 0.9904, 0.6652, 0.9904, 0.6652, 0.8278, 0.5475, 0.8403, 0.5125, 0.8778, 0.5175, 0.8603, 0.5651, 0.8778, 0.5175, 0.8828, 0.5375, 0.8603, 0.5651, 0.9904, 0.6652, 0.9904, 0.6652, 0.9904, 0.6652, 0.9904, 0.6652, 0.8328, 0.5175, 0.8278, 0.5275, 0.8153, 0.5225, 0.8228, 0.51, 0.7803, 0.52, 0.7878, 0.5375, 0.7652, 0.5651, 0.9729, 0.5175, 0.9354, 0.5125, 0.9554, 0.5075, 0.9354, 0.5125, 0.9279, 0.5175, 0.9179, 0.51, 0.9304, 0.5, 0.7377, 0.5551, 0.7452, 0.5626, 0.7377, 0.5751, 0.7277, 0.5651, 0.7853, 0.5475, 0.7878, 0.5375, 0.8003, 0.5375, 0.7978, 0.5525, 0.9904, 0.6652, 0.9904, 0.6652, 0.9904, 0.6652, 0.9904, 0.6652, 0.9904, 0.6652, 0.9904, 0.6652, 0.9904, 0.6652, 0.9904, 0.6652, 0.8628, 0.5776, 0.8478, 0.5776, 0.8503, 0.5651, 0.8603, 0.5651, 0.9904, 0.6652, 0.9904, 0.6652, 0.9904, 0.6652, 0.9904, 0.6652, 0.9904, 0.6652, 0.9904, 0.6652, 0.9904, 0.6652, 0.9904, 0.6652, 0.998, 0.8428, 0.998, 0.8503, 0.51, 0.8503, 0.51, 0.8428, 0.6526, -0.09054, 0.6526, -0.09054, 0.6526, -0.09054, 0.6526, -0.09054, 0.6526, -0.09054, 0.6526, -0.09054, 0.6526, -0.09054, 0.6526, -0.09054, 1.0, 1.0, -0.000458, 1.0, -0.000458, -0.000458, 1.0, -0.000458, 0.7677, 0.495, 0.7803, 0.5, 0.7728, 0.5125, 0.7652, 0.51, 0.7452, 0.5626, 0.7552, 0.5651, 0.7527, 0.5801, 0.7377, 0.5751, 0.7728, 0.5626, 0.7803, 0.5551, 0.7928, 0.5651, 0.7803, 0.5751, 0.3599, 0.7452, 0.2723, 0.5876, 0.2648, 0.5801, 0.7552, 0.9304, 0.7552, 0.9304, 0.7552, 0.9304, 0.7552, 0.9304, 0.7552, 0.9304, 0.7552, 0.9304, 0.2723, 0.5901, 0.2823, 0.5951, 0.3599, 0.7477, 0.8153, 0.5225, 0.8228, 0.51, 0.8328, 0.5175, 0.8278, 0.5275, 0.9229, 0.5475, 0.9279, 0.5551, 0.9179, 0.5651, 0.9104, 0.5525, 0.7803, 0.5751, 0.7677, 0.5801, 0.7652, 0.5651, 0.7728, 0.5626, 0.9904, 0.6652, 0.9904, 0.6652, 0.9904, 0.6652, 0.9904, 0.6652, 0.9904, 0.6652, 0.9904, 0.6652, 0.9904, 0.6652, 0.9904, 0.6652, 0.9904, 0.6652, 0.9904, 0.6652, 0.9904, 0.6652, 0.9904, 0.6652, 0.998, 0.7252, 0.998, 0.7302, 0.51, 0.7302, 0.51, 0.7252, 0.998, 0.8578, 0.998, 0.8653, 0.51, 0.8653, 0.51, 0.8578, 0.6526, -0.09054, 0.6526, -0.09054, 0.6526, -0.09054, 0.6526, -0.09054, -0.000458, -0.000458, 1.0, -0.000458, 1.0, 1.0, -0.000458, 1.0, 0.6526, -0.09054, 0.6526, -0.09054, 0.6526, -0.09054, 0.6526, -0.09054, 0.6526, -0.09054, 0.6526, -0.09054, 0.6526, -0.09054, 0.6526, -0.09054, 0.7878, 0.5375, 0.7853, 0.5275, 0.7978, 0.5225, 0.8003, 0.5375, 0.8628, 0.5776, 0.8478, 0.5776, 0.8503, 0.5651, 0.8603, 0.5651, 0.8403, 0.5626, 0.8503, 0.5651, 0.8478, 0.5776, 0.8353, 0.5726, 0.9304, 0.5, 0.9429, 0.495, 0.9454, 0.5075, 0.9354, 0.5125, 0.8353, 0.5726, 0.8228, 0.5651, 0.8328, 0.5551, 0.8403, 0.5626, 0.8778, 0.5551, 0.8803, 0.5475, 0.8954, 0.5525, 0.8879, 0.5651, 0.8879, 0.51, 0.8954, 0.5225, 0.8803, 0.5275, 0.8778, 0.5175, 0.6526, -0.09054, 0.6526, -0.09054, 0.6526, -0.09054, 0.6526, -0.09054, 0.6526, -0.09054, 0.6526, -0.09054, 0.6526, -0.09054, 0.6526, -0.09054, 0.6526, -0.09054, 0.6526, -0.09054, 0.6526, -0.09054, 0.6526, -0.09054, 0.6526, -0.09054, 0.6526, -0.09054, 0.6526, -0.09054, 0.6526, -0.09054, 0.9904, 0.6652, 0.9904, 0.6652, 0.9904, 0.6652, 0.9904, 0.6652, 0.9904, 0.6652, 0.9904, 0.6652, 0.9904, 0.6652, 0.9904, 0.6652, 0.9804, 0.5375, 0.9779, 0.5275, 0.9904, 0.5225, 0.993, 0.5375, 0.8278, 0.5275, 0.8278, 0.5375, 0.8128, 0.5375, 0.8153, 0.5225, 0.9829, 0.6777, 0.9829, 0.6777, 0.9829, 0.6777, 0.9829, 0.6777, 0.8778, 0.5551, 0.8803, 0.5475, 0.8803, 0.5475, 0.8778, 0.5551, 0.9829, 0.6777, 0.9829, 0.6777, 0.9829, 0.6777, 0.9829, 0.6777, 0.9829, 0.6777, 0.9829, 0.6777, 0.9829, 0.6777, 0.9829, 0.6777, 0.8503, 0.51, 0.8403, 0.5125, 0.8353, 0.5, 0.8478, 0.495, 0.7377, 0.5551, 0.7452, 0.5626, 0.7377, 0.5751, 0.7277, 0.5651, 0.7652, 0.51, 0.7552, 0.51, 0.7527, 0.495, 0.7677, 0.495, 0.9804, 0.5375, 0.9779, 0.5275, 0.9904, 0.5225, 0.993, 0.5375, 0.7452, 0.5125, 0.7377, 0.52, 0.7277, 0.51, 0.7377, 0.5, 0.9579, 0.495, 0.9729, 0.5, 0.9654, 0.5125, 0.9554, 0.5075, 0.8278, 0.5375, 0.8278, 0.5475, 0.8153, 0.5525, 0.8128, 0.5375, 0.9904, 0.6652, 0.9904, 0.6652, 0.9904, 0.6652, 0.9904, 0.6652, 0.9904, 0.6652, 0.9904, 0.6652, 0.9904, 0.6652, 0.9904, 0.6652, 0.9904, 0.6652, 0.9904, 0.6652, 0.9904, 0.6652, 0.9904, 0.6652, 0.2247, 0.2247, 0.0596, 0.2323, 0.07961, 0.07961, 0.2323, 0.0596, 0.9729, 0.5751, 0.9579, 0.5801, 0.9554, 0.5651, 0.9654, 0.5626, 0.9229, 0.5275, 0.9229, 0.5375, 0.9079, 0.5375, 0.9104, 0.5225, 0.7377, 0.5, 0.7527, 0.495, 0.7552, 0.51, 0.7452, 0.5125, 0.8879, 0.5651, 0.8753, 0.5726, 0.8703, 0.5626, 0.8778, 0.5551, 0.7853, 0.5275, 0.7803, 0.52, 0.7928, 0.51, 0.7978, 0.5225, 0.6526, -0.09054, 0.6526, -0.09054, 0.6526, -0.09054, 0.6526, -0.09054, 0.6526, -0.09054, 0.6526, -0.09054, 0.6526, -0.09054, 0.6526, -0.09054, 0.9729, 0.5751, 0.9579, 0.5801, 0.9554, 0.5651, 0.9654, 0.5626, 0.9279, 0.5551, 0.9354, 0.5626, 0.9304, 0.5751, 0.9179, 0.5651, 0.8778, 0.5175, 0.8703, 0.5125, 0.8753, 0.5, 0.8879, 0.51, 0.8628, 0.495, 0.8753, 0.5, 0.8703, 0.5125, 0.8603, 0.51, 0.7552, 0.5651, 0.7652, 0.5651, 0.7677, 0.5801, 0.7527, 0.5801, 0.9179, 0.5651, 0.9104, 0.5525, 0.9229, 0.5475, 0.9279, 0.5551, 0.9904, 0.6652, 0.9904, 0.6652, 0.9904, 0.6652, 0.9904, 0.6652, 0.9279, 0.5175, 0.9229, 0.5275, 0.9104, 0.5225, 0.9179, 0.51, 0.7327, 0.5275, 0.7302, 0.5375, 0.7177, 0.5375, 0.7202, 0.5225, 0.9654, 0.5626, 0.9729, 0.5551, 0.9829, 0.5651, 0.9729, 0.5751, 0.8603, 0.51, 0.8503, 0.51, 0.8478, 0.495, 0.8628, 0.495, 0.9079, 0.5375, 0.9104, 0.5225, 0.9229, 0.5275, 0.9229, 0.5375, 0.7803, 0.52, 0.7728, 0.5125, 0.7803, 0.5, 0.7928, 0.51, 0.9904, 0.6652, 0.9904, 0.6652, 0.9904, 0.6652, 0.9904, 0.6652, 0.8278, 0.5375, 0.8278, 0.5475, 0.8153, 0.5525, 0.8128, 0.5375, 0.8403, 0.5626, 0.8503, 0.5651, 0.8478, 0.5776, 0.8353, 0.5726, 0.7978, 0.5525, 0.7928, 0.5651, 0.7803, 0.5551, 0.7853, 0.5475, 0.9729, 0.5551, 0.9779, 0.5475, 0.9904, 0.5525, 0.9829, 0.5651, 0.9829, 0.51, 0.9904, 0.5225, 0.9779, 0.5275, 0.9729, 0.5175, 0.7677, 0.495, 0.7803, 0.5, 0.7728, 0.5125, 0.7652, 0.51, 0.7803, 0.52, 0.7452, 0.5125, 0.7652, 0.51, 0.8803, 0.5475, 0.8828, 0.5375, 0.8979, 0.5375, 0.8954, 0.5525, 0.7728, 0.5626, 0.7803, 0.5551, 0.7928, 0.5651, 0.7803, 0.5751, 0.7277, 0.5651, 0.7202, 0.5525, 0.7327, 0.5475, 0.7377, 0.5551, 0.7878, 0.5375, 0.7803, 0.5551, 0.7652, 0.5651, 0.6526, -0.09054, 0.6526, -0.09054, 0.6526, -0.09054, 0.6526, -0.09054, 0.9904, 0.6652, 0.9904, 0.6652, 0.9904, 0.6652, 0.9904, 0.6652, 0.7552, 0.51, 0.7652, 0.51, 0.7652, 0.51, 0.7552, 0.51, 0.9229, 0.5375, 0.9229, 0.5475, 0.9104, 0.5525, 0.9079, 0.5375, 0.8828, 0.5375, 0.8778, 0.5551, 0.8603, 0.5651, 0.9429, 0.495, 0.9579, 0.495, 0.9554, 0.5075, 0.9454, 0.5075, 0.8278, 0.5475, 0.8328, 0.5551, 0.8228, 0.5651, 0.8153, 0.5525, 0.8278, 0.5475, 0.8278, 0.5275, 0.8403, 0.5125, 0.7552, 0.9304, 0.7552, 0.9304, 0.7552, 0.9304, 0.6526, -0.09054, 0.6526, -0.09054, 0.6526, -0.09054, 0.6526, -0.09054, 0.002044, -0.000458, 0.3949, 0.3599, 0.3949, 0.3574, 0.9829, 0.51, 0.9904, 0.5225, 0.9779, 0.5275, 0.9729, 0.5175, 0.9279, 0.5551, 0.9354, 0.5626, 0.9354, 0.5626, 0.9279, 0.5551, 0.8778, 0.5175, 0.8403, 0.5125, 0.8603, 0.51, 0.8603, 0.51, 0.8703, 0.5125, 0.8703, 0.5125, 0.8603, 0.51, 0.9904, 0.5525, 0.9829, 0.5651, 0.9729, 0.5551, 0.9779, 0.5475, 0.9229, 0.5475, 0.9229, 0.5275, 0.9354, 0.5125, 0.6526, -0.09054, 0.6526, -0.09054, 0.6526, -0.09054, 0.6526, -0.09054, 0.6526, -0.09054, 0.6526, -0.09054, 0.6526, -0.09054, 0.6526, -0.09054, 0.2648, 0.5726, 0.2673, 0.5826, 0.004547, 0.6877, 0.8603, 0.51, 0.8503, 0.51, 0.8503, 0.51, 0.8603, 0.51, 0.7552, 0.9304, 0.7552, 0.9304, 0.7552, 0.9304, 0.7502, 0.6426, 0.7502, 0.6076, 0.9579, 0.6076, 0.9579, 0.6426, 0.6526, -0.09054, 0.6526, -0.09054, 0.6526, -0.09054, 0.6526, -0.09054, 0.7552, 0.9304, 0.7552, 0.9304, 0.7552, 0.9304, 0.9904, 0.6652, 0.9904, 0.6652, 0.9904, 0.6652, 0.9904, 0.6652, 0.9904, 0.6652, 0.9904, 0.6652, 0.6526, -0.09054, 0.6526, -0.09054, 0.6526, -0.09054, 0.6526, -0.09054, 0.3849, 0.6476, 0.3699, 0.7427, 0.3599, 0.7477, 0.9454, 0.5651, 0.9554, 0.5651, 0.9579, 0.5801, 0.9429, 0.5801, 0.8603, 0.5651, 0.8403, 0.5626, 0.8278, 0.5475, 0.7552, 0.9304, 0.7552, 0.9304, 0.7552, 0.9304, 0.8503, 0.51, 0.8603, 0.51, 0.8603, 0.51, 0.8503, 0.51, 0.3599, 0.7452, 0.3799, 0.6351, 0.3749, 0.6326, 0.6526, -0.09054, 0.6526, -0.09054, 0.6526, -0.09054, 0.6526, -0.09054, 0.6526, -0.09054, 0.6526, -0.09054, 0.6526, -0.09054, 0.6526, -0.09054, 0.7552, 0.9304, 0.7552, 0.9304, 0.7552, 0.9304, 0.9454, 0.5075, 0.9554, 0.5075, 0.9554, 0.5075, 0.9454, 0.5075, 0.3599, 0.7452, 0.3674, 0.7402, 0.3824, 0.6476, 0.7552, 0.9304, 0.7552, 0.9304, 0.7552, 0.9304, 0.9829, 0.6777, 0.9829, 0.6777, 0.9829, 0.6777, 0.9829, 0.6777, 0.3824, 0.6401, 0.3849, 0.6451, 0.3599, 0.7477, 0.6526, -0.09054, 0.6526, -0.09054, 0.6526, -0.09054, 0.6526, -0.09054, 0.7302, 0.5375, 0.7327, 0.5475, 0.7327, 0.5475, 0.7302, 0.5375, 0.9779, 0.5275, 0.9729, 0.5175, 0.9729, 0.5175, 0.9779, 0.5275, 0.7552, 0.9304, 0.7552, 0.9304, 0.7552, 0.9304, 0.6526, -0.09054, 0.6526, -0.09054, 0.6526, -0.09054, 0.6526, -0.09054, 0.004547, 0.004547, 0.3924, 0.3674, 0.3849, 0.3699, 0.6526, -0.09054, 0.6526, -0.09054, 0.6526, -0.09054, 0.6526, -0.09054, 0.8703, 0.5626, 0.8603, 0.5651, 0.8603, 0.5651, 0.8703, 0.5626, 0.9829, 0.6777, 0.9829, 0.6777, 0.9829, 0.6777, 0.9829, 0.6777, 0.6526, -0.09054, 0.6526, -0.09054, 0.6526, -0.09054, 0.6526, -0.09054, 0.6526, -0.09054, 0.6526, -0.09054, 0.6526, -0.09054, 0.6526, -0.09054, 0.7452, 0.5125, 0.7552, 0.51, 0.7552, 0.51, 0.7452, 0.5125, 0.7452, 0.5125, 0.7552, 0.51, 0.7552, 0.51, 0.7452, 0.5125, 0.7753, 0.2247, 0.9404, 0.2323, 0.9479, 0.5, 0.7778, 0.5, 0.7302, 0.5375, 0.7327, 0.5275, 0.7327, 0.5275, 0.7302, 0.5375, 0.7878, 0.5375, 0.7803, 0.5551, 0.7652, 0.5651, 0.9354, 0.5626, 0.9454, 0.5651, 0.9429, 0.5801, 0.9304, 0.5751, 0.9554, 0.5651, 0.9654, 0.5626, 0.9654, 0.5626, 0.9554, 0.5651, 0.5, 0.5, 0.7778, 0.5, 0.7753, 0.7753, 0.5, 0.7778, 0.7778, 0.5, 0.9479, 0.5, 0.9404, 0.7677, 0.7753, 0.7753, 0.8954, 0.5225, 0.8979, 0.5375, 0.8828, 0.5375, 0.8803, 0.5275, 0.8328, 0.5551, 0.8403, 0.5626, 0.8353, 0.5726, 0.8228, 0.5651, 0.7652, 0.51, 0.7552, 0.51, 0.7527, 0.495, 0.7677, 0.495, 0.8778, 0.5551, 0.8803, 0.5475, 0.8954, 0.5525, 0.8879, 0.5651, 0.9304, 0.5751, 0.9179, 0.5651, 0.9279, 0.5551, 0.9354, 0.5626, 0.8478, 0.495, 0.8628, 0.495, 0.8603, 0.51, 0.8503, 0.51, 0.7452, 0.5125, 0.7377, 0.52, 0.7277, 0.51, 0.7377, 0.5, 0.9354, 0.5125, 0.9279, 0.5175, 0.9179, 0.51, 0.9304, 0.5, 0.8403, 0.5125, 0.8328, 0.5175, 0.8228, 0.51, 0.8353, 0.5, 0.9729, 0.5175, 0.9654, 0.5125, 0.9729, 0.5, 0.9829, 0.51, 0.9654, 0.5626, 0.9729, 0.5551, 0.9829, 0.5651, 0.9729, 0.5751, 0.7302, 0.5375, 0.7327, 0.5475, 0.7202, 0.5525, 0.7177, 0.5375, 0.8603, 0.5651, 0.8703, 0.5626, 0.8753, 0.5726, 0.8628, 0.5776, 0.9904, 0.6652, 0.9904, 0.6652, 0.9904, 0.6652, 0.9904, 0.6652, 0.8778, 0.5551, 0.8803, 0.5475, 0.8803, 0.5475, 0.8778, 0.5551, 0.7377, 0.52, 0.7327, 0.5275, 0.7327, 0.5275, 0.7377, 0.52, 0.9654, 0.5125, 0.9554, 0.5075, 0.9554, 0.5075, 0.9654, 0.5125, 0.7728, 0.5125, 0.7652, 0.51, 0.7652, 0.51, 0.7728, 0.5125, 0.7853, 0.5275, 0.7803, 0.52, 0.7803, 0.52, 0.7853, 0.5275, 0.9904, 0.6652, 0.9904, 0.6652, 0.9904, 0.6652, 0.7552, 0.9304, 0.7552, 0.9304, 0.7552, 0.9304, 0.7552, 0.9304, 0.9554, 0.5651, 0.9454, 0.5651, 0.9454, 0.5651, 0.9554, 0.5651, 0.6526, -0.09054, 0.6526, -0.09054, 0.6526, -0.09054, 0.6526, -0.09054, 0.9904, 0.6652, 0.9904, 0.6652, 0.9904, 0.6652, 0.9904, 0.6652, 0.6526, -0.09054, 0.6526, -0.09054, 0.6526, -0.09054, 0.6526, -0.09054, 0.8278, 0.5475, 0.8328, 0.5551, 0.8328, 0.5551, 0.8278, 0.5475, 0.8503, 0.51, 0.8403, 0.5125, 0.8403, 0.5125, 0.8503, 0.51, 0.9729, 0.5551, 0.9779, 0.5475, 0.9779, 0.5475, 0.9729, 0.5551, 0.9229, 0.5275, 0.9279, 0.5175, 0.9279, 0.5175, 0.9229, 0.5275, 0.8328, 0.5175, 0.8278, 0.5275, 0.8278, 0.5275, 0.8328, 0.5175, 0.7878, 0.5375, 0.7853, 0.5275, 0.7853, 0.5275, 0.7878, 0.5375, 0.51, 0.8353, 0.51, 0.7427, 0.998, 0.7427, 0.998, 0.8353, 0.9729, 0.5175, 0.9779, 0.5275, 0.9779, 0.5275, 0.9729, 0.5175, 0.7452, 0.5626, 0.7552, 0.5651, 0.7552, 0.5651, 0.7452, 0.5626, 0.7552, 0.9304, 0.7552, 0.9304, 0.7552, 0.9304, 0.002044, 0.6852, 0.2648, 0.5801, 0.2623, 0.5726, 0.7452, 0.5125, 0.7377, 0.52, 0.7377, 0.52, 0.7452, 0.5125, 0.6526, -0.09054, 0.6526, -0.09054, 0.6526, -0.09054, 0.6526, -0.09054, 0.7327, 0.5475, 0.7302, 0.5375, 0.7302, 0.5375, 0.7327, 0.5475, 0.9729, 0.5551, 0.9779, 0.5475, 0.9779, 0.5475, 0.9729, 0.5551, 0.9354, 0.5626, 0.9279, 0.5551, 0.9279, 0.5551, 0.9354, 0.5626, 0.8328, 0.5551, 0.8403, 0.5626, 0.8403, 0.5626, 0.8328, 0.5551, 0.7853, 0.5475, 0.7878, 0.5375, 0.7878, 0.5375, 0.7853, 0.5475, 0.7452, 0.5626, 0.7377, 0.5551, 0.7377, 0.5551, 0.7452, 0.5626, 0.8278, 0.5375, 0.8278, 0.5275, 0.8278, 0.5275, 0.8278, 0.5375, 0.6601, 0.4775, 0.6601, 0.002044, 1.0, 0.002044, 1.0, 0.4775, 0.7803, 0.52, 0.7728, 0.5125, 0.7728, 0.5125, 0.7803, 0.52, 0.004547, 0.004547, 0.3974, 0.3599, 0.3949, 0.3624, 0.7552, 0.9304, 0.7552, 0.9304, 0.7552, 0.9304, 0.7552, 0.5651, 0.7652, 0.5651, 0.7652, 0.5651, 0.7552, 0.5651, 0.8328, 0.5551, 0.8278, 0.5475, 0.8278, 0.5475, 0.8328, 0.5551, 0.8278, 0.5375, 0.8278, 0.5475, 0.8278, 0.5475, 0.8278, 0.5375, 0.8403, 0.5125, 0.8503, 0.51, 0.8503, 0.51, 0.8403, 0.5125, 0.6526, -0.09054, 0.6526, -0.09054, 0.6526, -0.09054, 0.6526, -0.09054, 0.8328, 0.5175, 0.8403, 0.5125, 0.8403, 0.5125, 0.8328, 0.5175, 0.7377, 0.52, 0.7327, 0.5275, 0.7327, 0.5275, 0.7377, 0.52, 0.2247, 0.2247, 0.5, 0.2222, 0.5, 0.5, 0.2222, 0.5, 0.9454, 0.5651, 0.9354, 0.5626, 0.9354, 0.5626, 0.9454, 0.5651, 0.8778, 0.5175, 0.8703, 0.5125, 0.8703, 0.5125, 0.8778, 0.5175, 0.7878, 0.5375, 0.7853, 0.5275, 0.7853, 0.5275, 0.7878, 0.5375, 0.9804, 0.5375, 0.9779, 0.5475, 0.9779, 0.5475, 0.9804, 0.5375, 0.8703, 0.5626, 0.8778, 0.5551, 0.8778, 0.5551, 0.8703, 0.5626, 0.7853, 0.5475, 0.7803, 0.5551, 0.7803, 0.5551, 0.7853, 0.5475, 0.6326, 0.5551, 0.6326, 0.515, 0.6652, 0.515, 0.6652, 0.5551, 0.7803, 0.5551, 0.7853, 0.5475, 0.7853, 0.5475, 0.7803, 0.5551, 0.8703, 0.5125, 0.8603, 0.51, 0.8628, 0.495, 0.8753, 0.5, 0.9904, 0.6652, 0.9904, 0.6652, 0.9904, 0.6652, 0.9904, 0.6652, 0.9554, 0.5075, 0.9454, 0.5075, 0.9429, 0.495, 0.9579, 0.495, 0.7552, 0.5651, 0.7652, 0.5651, 0.7677, 0.5801, 0.7527, 0.5801, 0.9904, 0.6652, 0.9904, 0.6652, 0.9904, 0.6652, 0.9904, 0.6652, 0.8803, 0.5475, 0.8828, 0.5375, 0.8828, 0.5375, 0.8803, 0.5475, 0.7803, 0.5751, 0.7677, 0.5801, 0.7652, 0.5651, 0.7728, 0.5626, 0.7552, 0.5651, 0.7452, 0.5626, 0.7452, 0.5626, 0.7552, 0.5651, 0.7978, 0.5225, 0.8003, 0.5375, 0.7878, 0.5375, 0.7853, 0.5275, 0.7652, 0.5651, 0.7728, 0.5626, 0.7728, 0.5626, 0.7652, 0.5651, 0.9654, 0.5125, 0.9729, 0.5175, 0.9729, 0.5175, 0.9654, 0.5125, 0.7327, 0.5475, 0.7377, 0.5551, 0.7277, 0.5651, 0.7202, 0.5525, 0.7652, 0.5651, 0.7728, 0.5626, 0.7728, 0.5626, 0.7652, 0.5651, 0.8803, 0.5275, 0.8778, 0.5175, 0.8879, 0.51, 0.8954, 0.5225, 0.7803, 0.52, 0.7853, 0.5275, 0.7853, 0.5275, 0.7803, 0.52, 0.7803, 0.52, 0.7652, 0.5651, 0.7327, 0.5475, 0.7452, 0.5125, 0.9354, 0.5626, 0.9454, 0.5651, 0.9454, 0.5651, 0.9354, 0.5626, 0.7978, 0.5525, 0.7928, 0.5651, 0.7803, 0.5551, 0.7853, 0.5475, 0.9454, 0.5075, 0.9354, 0.5125, 0.9354, 0.5125, 0.9454, 0.5075, 0.7377, 0.5, 0.7527, 0.495, 0.7552, 0.51, 0.7452, 0.5125, 0.7853, 0.5275, 0.7803, 0.52, 0.7928, 0.51, 0.7978, 0.5225, 0.2323, 0.0596, 0.5, 0.05209, 0.5, 0.2222, 0.2247, 0.2247, 0.7452, 0.5125, 0.7377, 0.52, 0.7377, 0.52, 0.7452, 0.5125, 0.9779, 0.5475, 0.9804, 0.5375, 0.9804, 0.5375, 0.9779, 0.5475, 0.9654, 0.5125, 0.9554, 0.5075, 0.9554, 0.5075, 0.9654, 0.5125, 0.9904, 0.6652, 0.9904, 0.6652, 0.9904, 0.6652, 0.9904, 0.6652, 0.8503, 0.5651, 0.8603, 0.5651, 0.8603, 0.5651, 0.8503, 0.5651, 0.7803, 0.52, 0.7452, 0.5125, 0.7652, 0.51, 0.9729, 0.5175, 0.9354, 0.5125, 0.9554, 0.5075, 0.7327, 0.5475, 0.7327, 0.5275, 0.7452, 0.5125, 0.9229, 0.5275, 0.9229, 0.5375, 0.9229, 0.5375, 0.9229, 0.5275, 0.9729, 0.5175, 0.9804, 0.5375, 0.9554, 0.5651, 0.9554, 0.5651, 0.9354, 0.5626, 0.9229, 0.5475, 0.9729, 0.5551, 0.9654, 0.5626, 0.9654, 0.5626, 0.9729, 0.5551, 0.9804, 0.5375, 0.9729, 0.5551, 0.9554, 0.5651, 0.9229, 0.5375, 0.9229, 0.5475, 0.9229, 0.5475, 0.9229, 0.5375, 0.8828, 0.5375, 0.8778, 0.5551, 0.8603, 0.5651, 0.9229, 0.5475, 0.9279, 0.5551, 0.9279, 0.5551, 0.9229, 0.5475, 0.9554, 0.5651, 0.9354, 0.5626, 0.9229, 0.5475, 0.8603, 0.5651, 0.8403, 0.5626, 0.8278, 0.5475, 0.3599, 0.7452, 0.3824, 0.6426, 0.3799, 0.6376, 0.7552, 0.9304, 0.7552, 0.9304, 0.7552, 0.9304, 0.9904, 0.6652, 0.9904, 0.6652, 0.9904, 0.6652, 0.9904, 0.6652, 0.9904, 0.6652, 0.9904, 0.6652, 0.9904, 0.6652, 0.9904, 0.6652, 0.9904, 0.6652, 0.9904, 0.6652, 0.9904, 0.6652, 0.9904, 0.6652, 0.9904, 0.6652, 0.9904, 0.6652, 0.9904, 0.6652, 0.9904, 0.6652, 0.9904, 0.6652, 0.9904, 0.6652, 0.9904, 0.6652, 0.9904, 0.6652, 0.002044, -0.000458, 0.3849, 0.3674, 0.3899, 0.3649, 0.7552, 0.9304, 0.7552, 0.9304, 0.7552, 0.9304, 0.9904, 0.6652, 0.9904, 0.6652, 0.9904, 0.6652, 0.9904, 0.6652, 0.8603, 0.5651, 0.8703, 0.5626, 0.8753, 0.5726, 0.8628, 0.5776, 0.7202, 0.5225, 0.7277, 0.51, 0.7377, 0.52, 0.7327, 0.5275, 0.7853, 0.5475, 0.7878, 0.5375, 0.8003, 0.5375, 0.7978, 0.5525, 0.9779, 0.5475, 0.9804, 0.5375, 0.993, 0.5375, 0.9904, 0.5525, 0.8979, 0.5375, 0.8954, 0.5525, 0.8803, 0.5475, 0.8828, 0.5375, 0.9454, 0.5651, 0.9554, 0.5651, 0.9579, 0.5801, 0.9429, 0.5801, 0.9779, 0.5475, 0.9804, 0.5375, 0.993, 0.5375, 0.9904, 0.5525, 0.7803, 0.52, 0.7728, 0.5125, 0.7803, 0.5, 0.7928, 0.51, 0.6526, -0.09054, 0.6526, -0.09054, 0.6526, -0.09054, 0.6526, -0.09054, 0.9904, 0.6652, 0.9904, 0.6652, 0.9904, 0.6652, 0.9904, 0.6652, 0.9904, 0.6652, 0.9904, 0.6652, 0.004547, 0.004547, 0.3123, 0.3899, 0.3073, 0.3924, 0.6526, -0.09054, 0.6526, -0.09054, 0.6526, -0.09054, 0.6526, -0.09054, 0.7552, 0.9304, 0.7552, 0.9304, 0.7552, 0.9304, 0.7652, 0.51, 0.7552, 0.51, 0.7552, 0.51, 0.7652, 0.51, 0.3774, 0.6351, 0.3799, 0.6376, 0.3599, 0.7477, 0.9729, 0.5175, 0.9654, 0.5125, 0.9729, 0.5, 0.9829, 0.51, 0.9654, 0.5125, 0.9554, 0.5075, 0.9579, 0.495, 0.9729, 0.5, 0.9429, 0.5801, 0.9304, 0.5751, 0.9354, 0.5626, 0.9454, 0.5651, 0.8828, 0.5375, 0.8803, 0.5275, 0.8954, 0.5225, 0.8979, 0.5375, 0.9104, 0.5225, 0.9179, 0.51, 0.9279, 0.5175, 0.9229, 0.5275, 0.8278, 0.5275, 0.8278, 0.5375, 0.8128, 0.5375, 0.8153, 0.5225, 0.8503, 0.51, 0.8403, 0.5125, 0.8353, 0.5, 0.8478, 0.495, 0.8228, 0.5651, 0.8153, 0.5525, 0.8278, 0.5475, 0.8328, 0.5551, 0.8403, 0.5125, 0.8328, 0.5175, 0.8228, 0.51, 0.8353, 0.5, 0.9904, 0.6652, 0.9904, 0.6652, 0.9904, 0.6652, 0.9904, 0.6652, 0.8778, 0.5175, 0.8703, 0.5125, 0.8753, 0.5, 0.8879, 0.51, 0.7327, 0.5275, 0.7302, 0.5375, 0.7177, 0.5375, 0.7202, 0.5225, 0.7202, 0.5225, 0.7277, 0.51, 0.7377, 0.52, 0.7327, 0.5275, 0.8778, 0.5175, 0.8603, 0.5651, 0.8278, 0.5475, 0.8403, 0.5125, 0.9454, 0.5075, 0.9354, 0.5125, 0.9304, 0.5, 0.9429, 0.495, 0.9104, 0.5525, 0.9079, 0.5375, 0.9229, 0.5375, 0.9229, 0.5475, 0.7552, 0.9304, 0.7552, 0.9304, 0.7552, 0.9304, 0.0596, 0.7677, 0.2247, 0.7753, 0.2323, 0.9404, 0.07961, 0.9204, 0.9229, 0.5475, 0.9354, 0.5125, 0.9729, 0.5175, 0.9554, 0.5651, 0.7202, 0.5525, 0.7177, 0.5375, 0.7302, 0.5375, 0.7327, 0.5475, 0.7552, 0.9304, 0.7552, 0.9304, 0.7552, 0.9304, 0.7652, 0.5651, 0.7552, 0.5651, 0.7552, 0.5651, 0.7652, 0.5651, 0.002044, 0.6852, 0.3048, 0.3924, 0.3073, 0.3899, 0.6526, 0.9104, 0.6526, 0.9104, 0.6526, 0.9104, 0.6526, 0.9104, 0.7552, 0.9304, 0.7552, 0.9304, 0.7552, 0.9304, 0.3599, 0.7452, 0.2798, 0.5951, 0.2723, 0.5876, 0.3674, 0.7452, 0.3674, 0.7452, 0.3624, 0.7477, 0.7552, 0.9304, 0.7552, 0.9304, 0.7552, 0.9304, 0.7552, 0.9304, 0.7552, 0.9304, 0.7552, 0.9304, 0.6526, -0.09054, 0.6526, -0.09054, 0.6526, -0.09054, 0.6526, -0.09054, 0.7552, 0.9304, 0.7552, 0.9304, 0.7552, 0.9304, 0.2673, 0.5826, 0.2723, 0.5901, 0.3599, 0.7477, 0.004547, 0.004547, 0.3949, 0.3624, 0.3924, 0.3674, 0.6526, 0.9104, 0.6526, 0.9104, 0.6526, 0.9104, 0.6526, 0.9104, 0.7552, 0.9304, 0.7552, 0.9304, 0.7552, 0.9304, 0.3624, 0.7452, 0.3649, 0.7452, 0.3674, 0.7427, 0.7552, 0.9304, 0.7552, 0.9304, 0.7552, 0.9304, 0.002044, -0.000458, 0.3899, 0.3649, 0.3949, 0.3599, 0.8803, 0.5275, 0.8778, 0.5175, 0.8778, 0.5175, 0.8803, 0.5275, 0.9779, 0.5275, 0.9804, 0.5375, 0.9804, 0.5375, 0.9779, 0.5275, 0.9279, 0.5175, 0.9229, 0.5275, 0.9229, 0.5275, 0.9279, 0.5175, 0.7728, 0.5125, 0.7803, 0.52, 0.7803, 0.52, 0.7728, 0.5125, 0.7327, 0.5475, 0.7377, 0.5551, 0.7377, 0.5551, 0.7327, 0.5475, 0.8828, 0.5375, 0.8803, 0.5275, 0.8803, 0.5275, 0.8828, 0.5375, 0.7853, 0.5475, 0.7878, 0.5375, 0.7878, 0.5375, 0.7853, 0.5475, 0.8803, 0.5275, 0.8778, 0.5175, 0.8778, 0.5175, 0.8803, 0.5275, 0.8778, 0.5551, 0.8703, 0.5626, 0.8703, 0.5626, 0.8778, 0.5551, 0.6526, -0.09054, 0.6526, -0.09054, 0.6526, -0.09054, 0.6526, -0.09054, 0.2648, 0.5651, 0.2648, 0.5726, 0.004547, 0.6877, 0.9454, 0.5651, 0.9554, 0.5651, 0.9554, 0.5651, 0.9454, 0.5651, 0.7552, 0.9304, 0.7552, 0.9304, 0.7552, 0.9304, 0.6526, -0.09054, 0.6526, -0.09054, 0.6526, -0.09054, 0.6526, -0.09054, 0.6526, -0.09054, 0.6526, -0.09054, 0.6526, -0.09054, 0.6526, -0.09054, 0.7452, 0.5125, 0.7552, 0.51, 0.7652, 0.51, 0.7803, 0.52, 0.7878, 0.5375, 0.7652, 0.5651, 0.8403, 0.5626, 0.8328, 0.5551, 0.8278, 0.5475, 0.7652, 0.5651, 0.7452, 0.5626, 0.7327, 0.5475, 0.6526, -0.09054, 0.6526, -0.09054, 0.6526, -0.09054, 0.6526, -0.09054, 0.8278, 0.5475, 0.8278, 0.5275, 0.8403, 0.5125, 0.8778, 0.5175, 0.8828, 0.5375, 0.8603, 0.5651, 0.6526, -0.09054, 0.6526, -0.09054, 0.6526, -0.09054, 0.6526, -0.09054, 0.8403, 0.5125, 0.8503, 0.51, 0.8603, 0.51, 0.8603, 0.5651, 0.8703, 0.5626, 0.8703, 0.5626, 0.8603, 0.5651, 0.8778, 0.5551, 0.8703, 0.5626, 0.8603, 0.5651, 0.8778, 0.5175, 0.8403, 0.5125, 0.8603, 0.51, 0.9229, 0.5475, 0.9229, 0.5275, 0.9354, 0.5125, 0.7452, 0.5626, 0.7377, 0.5551, 0.7327, 0.5475, 0.7878, 0.5375, 0.7853, 0.5475, 0.7803, 0.5551, 0.9729, 0.5551, 0.9654, 0.5626, 0.9554, 0.5651, 0.7803, 0.52, 0.7853, 0.5275, 0.7878, 0.5375, 0.9229, 0.5275, 0.9279, 0.5175, 0.9354, 0.5125, 0.9804, 0.5375, 0.9729, 0.5551, 0.9554, 0.5651, 0.9729, 0.5551, 0.9654, 0.5626, 0.9654, 0.5626, 0.9729, 0.5551, 0.7652, 0.5651, 0.7452, 0.5626, 0.7327, 0.5475, 0.7728, 0.5626, 0.7803, 0.5551, 0.7803, 0.5551, 0.7728, 0.5626, 0.7327, 0.5475, 0.7327, 0.5275, 0.7452, 0.5125, 0.9904, 0.6652, 0.9904, 0.6652, 0.9904, 0.6652, 0.9904, 0.6652, 0.9904, 0.6652, 0.9904, 0.6652, 0.9904, 0.6652, 0.9904, 0.6652, 0.9904, 0.6652, 0.9904, 0.6652, 0.9904, 0.6652, 0.9479, 0.5, 0.9404, 0.7677, 0.9404, 0.7677, 0.9479, 0.5, 0.9904, 0.6652, 0.9904, 0.6652, 0.9904, 0.6652, 0.9904, 0.6652, 0.9904, 0.6652, 0.9904, 0.6652, 0.9904, 0.6652, 0.9904, 0.6652, 0.03207, 0.9129, 0.4224, 1.003, 0.4199, 0.8954, 0.02957, 0.7327, 0.7552, 0.9304, 0.7552, 0.9304, 0.7552, 0.9304, 0.002044, -0.000458, 0.3073, 0.3899, 0.3098, 0.3874, 0.51, 0.7427, 0.51, 0.7377, 0.998, 0.7377, 0.998, 0.7427, 0.9904, 0.6652, 0.9904, 0.6652, 0.9904, 0.6652, 0.7552, 0.9304, 0.7552, 0.9304, 0.7552, 0.9304, 0.7552, 0.9304, 0.7552, 0.9304, 0.7552, 0.9304, 0.002044, 0.6852, 0.2623, 0.5726, 0.2648, 0.5651, 0.3073, 0.3924, 0.3048, 0.3949, 0.004547, 0.6877, 0.7327, 0.5475, 0.7377, 0.5551, 0.7377, 0.5551, 0.7327, 0.5475, 0.6526, -0.09054, 0.6526, -0.09054, 0.6526, -0.09054, 0.6526, -0.09054, 0.8403, 0.5626, 0.8503, 0.5651, 0.8503, 0.5651, 0.8403, 0.5626, 0.9454, 0.5075, 0.9354, 0.5125, 0.9354, 0.5125, 0.9454, 0.5075, 0.5, 0.9479, 0.2323, 0.9404, 0.2247, 0.7753, 0.5, 0.7778, 0.8278, 0.5375, 0.8278, 0.5475, 0.8278, 0.5475, 0.8278, 0.5375, 0.7728, 0.5626, 0.7803, 0.5551, 0.7803, 0.5551, 0.7728, 0.5626, 0.8328, 0.5175, 0.8278, 0.5275, 0.8278, 0.5275, 0.8328, 0.5175, 0.9554, 0.5651, 0.9654, 0.5626, 0.9654, 0.5626, 0.9554, 0.5651, 0.6526, -0.09054, 0.6526, -0.09054, 0.6526, -0.09054, 0.6526, -0.09054, 0.8803, 0.5475, 0.8828, 0.5375, 0.8828, 0.5375, 0.8803, 0.5475, 0.8403, 0.5125, 0.8328, 0.5175, 0.8328, 0.5175, 0.8403, 0.5125, 0.9229, 0.5375, 0.9229, 0.5275, 0.9229, 0.5275, 0.9229, 0.5375, 0.9729, 0.5175, 0.9654, 0.5125, 0.9654, 0.5125, 0.9729, 0.5175, 0.8778, 0.5175, 0.8703, 0.5125, 0.8703, 0.5125, 0.8778, 0.5175, 0.8278, 0.5275, 0.8278, 0.5375, 0.8278, 0.5375, 0.8278, 0.5275, 0.998, 0.7327, 0.998, 0.7377, 0.51, 0.7377, 0.51, 0.7327, 0.9354, 0.5125, 0.9279, 0.5175, 0.9279, 0.5175, 0.9354, 0.5125, 0.9354, 0.5125, 0.9279, 0.5175, 0.9279, 0.5175, 0.9354, 0.5125, 0.9804, 0.5375, 0.9779, 0.5275, 0.9779, 0.5275, 0.9804, 0.5375, 0.7327, 0.5275, 0.7302, 0.5375, 0.7302, 0.5375, 0.7327, 0.5275, 0.8328, 0.5551, 0.8403, 0.5626, 0.8403, 0.5626, 0.8328, 0.5551, 0.7728, 0.5125, 0.7652, 0.51, 0.7652, 0.51, 0.7728, 0.5125, 0.8503, 0.5651, 0.8403, 0.5626, 0.8403, 0.5626, 0.8503, 0.5651, 0.7502, 0.6426, 0.7502, 0.6076, 0.9579, 0.6076, 0.9579, 0.6426, 0.004547, 0.004547, 0.3974, 0.3549, 0.3974, 0.3599, 0.6526, -0.09054, 0.6526, -0.09054, 0.6526, -0.09054, 0.6526, -0.09054, 0.7552, 0.9304, 0.7552, 0.9304, 0.7552, 0.9304, 0.6526, -0.09054, 0.6526, -0.09054, 0.6526, -0.09054, 0.6526, -0.09054, 0.7552, 0.9304, 0.7552, 0.9304, 0.7552, 0.9304, 0.6526, -0.09054, 0.6526, -0.09054, 0.6526, -0.09054, 0.6526, -0.09054, 0.3599, 0.7452, 0.3824, 0.6476, 0.3824, 0.6426, 0.6526, -0.09054, 0.6526, -0.09054, 0.6526, -0.09054, 0.6526, -0.09054, 0.7552, 0.9304, 0.7552, 0.9304, 0.7552, 0.9304, 0.7452, 0.5626, 0.7377, 0.5551, 0.7377, 0.5551, 0.7452, 0.5626, 0.3599, 0.7452, 0.3799, 0.6376, 0.3799, 0.6351, 0.6526, -0.09054, 0.6526, -0.09054, 0.6526, -0.09054, 0.6526, -0.09054, 0.8778, 0.5175, 0.8603, 0.51, 0.8703, 0.5125, 0.7803, 0.52, 0.7652, 0.51, 0.7728, 0.5125, 0.8828, 0.5375, 0.8803, 0.5475, 0.8778, 0.5551, 0.9729, 0.5175, 0.9554, 0.5075, 0.9654, 0.5125, 0.8278, 0.5275, 0.8328, 0.5175, 0.8403, 0.5125, 0.9804, 0.5375, 0.9779, 0.5475, 0.9729, 0.5551, 0.7327, 0.5475, 0.7302, 0.5375, 0.7327, 0.5275, 0.9354, 0.5125, 0.9454, 0.5075, 0.9554, 0.5075, 0.7803, 0.52, 0.7652, 0.51, 0.7728, 0.5125, 0.8278, 0.5475, 0.8278, 0.5375, 0.8278, 0.5275, 0.8828, 0.5375, 0.8803, 0.5475, 0.8778, 0.5551, 0.7452, 0.5626, 0.7377, 0.5551, 0.7327, 0.5475, 0.9554, 0.5651, 0.9454, 0.5651, 0.9354, 0.5626, 0.7327, 0.5275, 0.7377, 0.52, 0.7452, 0.5125, 0.8778, 0.5175, 0.8803, 0.5275, 0.8828, 0.5375, 0.7652, 0.5651, 0.7552, 0.5651, 0.7452, 0.5626, 0.9729, 0.5175, 0.9554, 0.5075, 0.9654, 0.5125, 0.9354, 0.5125, 0.9454, 0.5075, 0.9554, 0.5075, 0.8603, 0.5651, 0.8503, 0.5651, 0.8403, 0.5626, 0.8278, 0.5475, 0.8278, 0.5375, 0.8278, 0.5275, 0.7878, 0.5375, 0.7853, 0.5475, 0.7803, 0.5551, 0.7327, 0.5475, 0.7302, 0.5375, 0.7327, 0.5275, 0.9229, 0.5275, 0.9279, 0.5175, 0.9354, 0.5125, 0.9354, 0.5626, 0.9279, 0.5551, 0.9229, 0.5475, 0.9729, 0.5175, 0.9779, 0.5275, 0.9804, 0.5375, 0.9229, 0.5475, 0.9229, 0.5375, 0.9229, 0.5275, 0.9354, 0.5626, 0.9279, 0.5551, 0.9229, 0.5475, 0.8778, 0.5551, 0.8703, 0.5626, 0.8603, 0.5651, 0.9804, 0.5375, 0.9779, 0.5475, 0.9729, 0.5551, 0.7452, 0.5125, 0.7552, 0.51, 0.7652, 0.51, 0.9229, 0.5475, 0.9229, 0.5375, 0.9229, 0.5275, 0.7803, 0.5551, 0.7728, 0.5626, 0.7652, 0.5651, 0.7803, 0.5551, 0.7728, 0.5626, 0.7652, 0.5651, 0.8603, 0.5651, 0.8503, 0.5651, 0.8403, 0.5626, 0.9729, 0.5175, 0.9779, 0.5275, 0.9804, 0.5375, 0.8403, 0.5626, 0.8328, 0.5551, 0.8278, 0.5475, 0.8778, 0.5175, 0.8603, 0.51, 0.8703, 0.5125, 0.9554, 0.5651, 0.9454, 0.5651, 0.9354, 0.5626, 0.7803, 0.52, 0.7853, 0.5275, 0.7878, 0.5375, 0.7652, 0.5651, 0.7552, 0.5651, 0.7452, 0.5626, 0.8403, 0.5125, 0.8503, 0.51, 0.8603, 0.51, 0.6526, -0.09054, 0.6526, -0.09054, 0.6526, -0.09054, 0.6526, -0.09054, 0.9729, 0.5551, 0.9654, 0.5626, 0.9554, 0.5651, 0.7327, 0.5275, 0.7377, 0.52, 0.7452, 0.5125, 0.8278, 0.5275, 0.8328, 0.5175, 0.8403, 0.5125, 0.8778, 0.5175, 0.8803, 0.5275, 0.8828, 0.5375, 0.7552, 0.9304, 0.7552, 0.9304, 0.7552, 0.9304, 0.51, 0.7252, 0.51, 0.6702, 0.998, 0.6702, 0.998, 0.7252, 0.3799, 0.6376, 0.3824, 0.6401, 0.3599, 0.7477, 0.7552, 0.9304, 0.7552, 0.9304, 0.7552, 0.9304, 0.7552, 0.9304, 0.7552, 0.9304, 0.7552, 0.9304, 0.7552, 0.9304, 0.7552, 0.9304, 0.7552, 0.9304, 0.002044, -0.000458, 0.3949, 0.3574, 0.3974, 0.3524, 0.3849, 0.6451, 0.3849, 0.6476, 0.3599, 0.7477, 0.6526, -0.09054, 0.6526, -0.09054, 0.6526, -0.09054, 0.6526, -0.09054, 0.7552, 0.9304, 0.7552, 0.9304, 0.7552, 0.9304, 0.8503, 0.5651, 0.8603, 0.5651, 0.8603, 0.5651, 0.8503, 0.5651, 0.3699, 0.7427, 0.3674, 0.7452, 0.3624, 0.7477, 0.6526, -0.09054, 0.6526, -0.09054, 0.6526, -0.09054, 0.6526, -0.09054, 0.7552, 0.9304, 0.7552, 0.9304, 0.7552, 0.9304, 0.7577, 0.9354, 0.7577, 0.9329, 0.7577, 0.9329, 0.7577, 0.9354, 0.3624, 0.7452, 0.3674, 0.7427, 0.3674, 0.7402, 0.3699, 0.7427, 0.3624, 0.7477, 0.3599, 0.7477, 0.3599, 0.7452, 0.3624, 0.7452, 0.3674, 0.7402, 0.7552, 0.9304, 0.7552, 0.9304, 0.7552, 0.9304, 0.9829, 0.6777, 0.9829, 0.6777, 0.9829, 0.6777, 0.9829, 0.6777, 0.9554, 0.5075, 0.9454, 0.5075, 0.9454, 0.5075, 0.9554, 0.5075])
me_sinistar.materials.append(mat_sinistarmarquee)
me_sinistar.materials.append(mat_sinistarglass)
me_sinistar.materials.append(mat_sinistarbezel)
me_sinistar.materials.append(mat_sinistartexture)
me_sinistar.use_remesh_fix_poles = True
me_sinistar.use_remesh_preserve_attributes = False
me_sinistar.update()

# ---- objects
ob_sinistar = bpy.data.objects.new('sinistar', me_sinistar)

# ---- transforms, parenting, visibility, modifiers, constraints
ob_sinistar.location = (0.005637, -0.2869, 1.054)
ob_sinistar.rotation_euler = (1.571, 0.0, 0.0)
_m = ob_sinistar.modifiers.new('Auto Smooth', 'NODES')
_m.node_group = ng_auto_smooth
_gi = [s.identifier for s in ng_auto_smooth.interface.items_tree if s.item_type == 'SOCKET' and s.in_out == 'INPUT']
_m[_gi[1]] = 1.047  # Angle
_m = ob_sinistar.modifiers.new('WeightedNormal', 'WEIGHTED_NORMAL')
_m.keep_sharp = True

# ---- collection membership
scene.collection.objects.link(ob_sinistar)

# ---- scene / render settings (as saved in the file)
scene.frame_start = 1; scene.frame_end = 250; scene.frame_set(1)
scene.render.engine = 'BLENDER_EEVEE_NEXT'
scene.cycles.use_denoising = False
scene.cycles.samples = 128
scene.cycles.sampling_pattern = 'TABULATED_SOBOL'
scene.cycles.use_adaptive_sampling = False
scene.cycles.use_light_tree = False
scene.view_settings.view_transform = 'Filmic'
bpy.context.view_layer.update()

# ---- added for rendering (the .blend has no active camera and no usable light): camera, sun
cam_auto = bpy.data.cameras.new('AutoCamera')
cam_auto.lens = 50.0
cam_auto.sensor_width = 36.0
cam_auto.clip_end = 1000.0
ob_auto_camera = bpy.data.objects.new('AutoCamera', cam_auto)
scene.collection.objects.link(ob_auto_camera)
ob_auto_camera.location = (1.87369, -2.28943, 2.39093)
ob_auto_camera.rotation_euler = (1.09748, -7.21219e-08, 0.694738)
scene.camera = ob_auto_camera
light_auto_sun = bpy.data.lights.new('AutoSun', 'SUN')
light_auto_sun.energy = 3.0
light_auto_sun.angle = 0.0523599
ob_auto_sun = bpy.data.objects.new('AutoSun', light_auto_sun)
scene.collection.objects.link(ob_auto_sun)
ob_auto_sun.rotation_euler = (0.872665, 0.174533, 0.523599)
bpy.context.view_layer.update()
